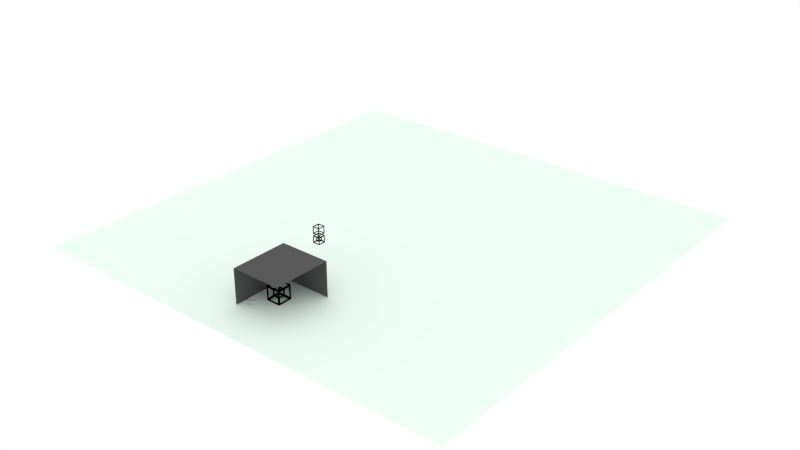 # Source: menu.blend  (saved by Blender 2.75.0; exported with 4.5.12 LTS)
import bpy
from mathutils import Matrix  # noqa: F401  (used for matrix-valued properties, if any)

bpy.ops.wm.read_factory_settings(use_empty=True)
scene = bpy.context.scene
scene.name = 'Scene'

# ---- collections
col_collection_1 = bpy.data.collections.new('Collection 1'); scene.collection.children.link(col_collection_1)
col_collection_3 = bpy.data.collections.new('Collection 3'); scene.collection.children.link(col_collection_3)

# ---- materials (node trees are filled in below, after node groups)
mat_object = bpy.data.materials.new('Object')
mat_object.alpha_threshold = 0.0
mat_object.use_transparent_shadow = False
mat_object.diffuse_color = (0.0, 0.0, 0.0, 1.0)
mat_object.roughness = 0.5
mat_object.line_color = (0.0, 0.0, 0.0, 1.0)
mat_mirror = bpy.data.materials.new('Mirror')
mat_mirror.alpha_threshold = 0.0
mat_mirror.use_transparent_shadow = False
mat_mirror.diffuse_color = (0.8657, 1.0, 0.9366, 1.0)
mat_mirror.roughness = 0.5
mat_mirror.line_color = (0.0, 0.0, 0.0, 1.0)
mat_material = bpy.data.materials.new('Material')
mat_material.alpha_threshold = 0.0
mat_material.use_transparent_shadow = False
mat_material.diffuse_color = (0.1025, 0.1025, 0.1025, 1.0)
mat_material.roughness = 0.5

# ---- material node trees

# ---- world
world_world = bpy.data.worlds.new('World'); scene.world = world_world
world_world.color = (1.0, 1.0, 1.0)
world_world.use_sun_shadow = False
world_world.sun_shadow_jitter_overblur = 0.0
world_world.cycles.sampling_method = 'MANUAL'
world_world.cycles.sample_map_resolution = 256

# ---- meshes
me_cube_015 = bpy.data.meshes.new('Cube.015')
me_cube_015.from_pydata([(4.0, 3.859, -3.859), (3.859, 3.859, -4.0), (3.859, 4.0, -3.859), (4.0, -3.859, -3.859), (3.859, -4.0, -3.859), (3.859, -3.859, -4.0), (-3.859, -4.0, -3.859), (-4.0, -3.859, -3.859), (-3.859, -3.859, -4.0), (-3.859, 4.0, -3.859), (-3.859, 3.859, -4.0), (-4.0, 3.859, -3.859), (3.859, 4.0, 3.859), (3.859, 3.859, 4.0), (4.0, 3.859, 3.859), (3.859, -4.0, 3.859), (4.0, -3.859, 3.859), (3.859, -3.859, 4.0), (-4.0, -3.859, 3.859), (-3.859, -4.0, 3.859), (-3.859, -3.859, 4.0), (-4.0, 3.859, 3.859), (-3.859, 3.859, 4.0), (-3.859, 4.0, 3.859), (4.0, 3.433, -3.859), (4.0, 3.233, -3.859), (3.859, 3.233, -4.0), (3.859, 3.433, -4.0), (3.859, -3.433, -4.0), (3.859, -3.233, -4.0), (4.0, -3.233, -3.859), (4.0, -3.433, -3.859), (-3.859, -3.433, -4.0), (-4.0, -3.433, -3.859), (-4.0, -3.233, -3.859), (-3.859, -3.233, -4.0), (-3.859, 3.433, -4.0), (-3.859, 3.233, -4.0), (-4.0, 3.233, -3.859), (-4.0, 3.433, -3.859), (4.0, 3.433, 3.859), (3.859, 3.433, 4.0), (3.859, 3.233, 4.0), (4.0, 3.233, 3.859), (4.0, -3.433, 3.859), (4.0, -3.233, 3.859), (3.859, -3.233, 4.0), (3.859, -3.433, 4.0), (-4.0, -3.433, 3.859), (-3.859, -3.433, 4.0), (-3.859, -3.233, 4.0), (-4.0, -3.233, 3.859), (-3.859, 3.433, 4.0), (-4.0, 3.433, 3.859), (-4.0, 3.233, 3.859), (-3.859, 3.233, 4.0), (3.433, 4.0, -3.859), (3.433, 3.859, -4.0), (3.233, 3.859, -4.0), (3.233, 4.0, -3.859), (-3.433, 4.0, -3.859), (-3.233, 4.0, -3.859), (-3.233, 3.859, -4.0), (-3.433, 3.859, -4.0), (3.433, -3.859, -4.0), (3.433, -4.0, -3.859), (3.233, -4.0, -3.859), (3.233, -3.859, -4.0), (-3.433, -3.859, -4.0), (-3.233, -3.859, -4.0), (-3.233, -4.0, -3.859), (-3.433, -4.0, -3.859), (3.433, 4.0, 3.859), (3.233, 4.0, 3.859), (3.233, 3.859, 4.0), (3.433, 3.859, 4.0), (-3.433, 4.0, 3.859), (-3.433, 3.859, 4.0), (-3.233, 3.859, 4.0), (-3.233, 4.0, 3.859), (3.433, -4.0, 3.859), (3.433, -3.859, 4.0), (3.233, -3.859, 4.0), (3.233, -4.0, 3.859), (-3.433, -3.859, 4.0), (-3.433, -4.0, 3.859), (-3.233, -4.0, 3.859), (-3.233, -3.859, 4.0), (3.475, 3.233, -4.0), (3.333, 2.992, -3.859), (3.192, 3.05, -3.717), (3.05, 3.192, -3.717), (2.992, 3.333, -3.859), (3.233, 3.475, -4.0), (3.433, 3.433, -4.0), (-3.433, 3.433, -4.0), (-3.233, 3.475, -4.0), (-2.992, 3.333, -3.859), (-3.05, 3.192, -3.717), (-3.192, 3.05, -3.717), (-3.333, 2.992, -3.859), (-3.475, 3.233, -4.0), (-3.433, -3.433, -4.0), (-3.475, -3.233, -4.0), (-3.333, -2.992, -3.859), (-3.192, -3.05, -3.717), (-3.05, -3.192, -3.717), (-2.992, -3.333, -3.859), (-3.233, -3.475, -4.0), (4.0, 3.859, -3.433), (3.859, 4.0, -3.433), (3.859, 4.0, -3.233), (4.0, 3.859, -3.233), (4.0, 3.859, 3.433), (4.0, 3.859, 3.233), (3.859, 4.0, 3.233), (3.859, 4.0, 3.433), (4.0, -3.859, -3.433), (4.0, -3.859, -3.233), (3.859, -4.0, -3.233), (3.859, -4.0, -3.433), (4.0, -3.859, 3.433), (3.859, -4.0, 3.433), (3.859, -4.0, 3.233), (4.0, -3.859, 3.233), (-3.859, -4.0, -3.433), (-3.859, -4.0, -3.233), (-4.0, -3.859, -3.233), (-4.0, -3.859, -3.433), (-4.0, -3.859, 3.433), (-4.0, -3.859, 3.233), (-3.859, -4.0, 3.233), (-3.859, -4.0, 3.433), (-4.0, 3.859, -3.433), (-4.0, 3.859, -3.233), (-3.859, 4.0, -3.233), (-3.859, 4.0, -3.433), (-3.859, 4.0, 3.433), (-3.859, 4.0, 3.233), (-4.0, 3.859, 3.233), (-4.0, 3.859, 3.433), (-4.0, -3.433, -3.433), (-4.0, -3.475, -3.233), (-3.859, -3.333, -2.992), (-3.717, -3.192, -3.05), (-3.717, -3.05, -3.192), (-3.859, -2.992, -3.333), (-4.0, -3.233, -3.475), (-4.0, 3.233, 3.475), (-4.0, 3.433, 3.433), (-4.0, 3.475, 3.233), (-3.859, 3.333, 2.992), (-3.717, 3.192, 3.05), (-3.717, 3.05, 3.192), (-3.859, 2.992, 3.333), (-4.0, 3.433, -3.433), (-4.0, 3.233, -3.475), (-3.859, 2.992, -3.333), (-3.717, 3.05, -3.192), (-3.717, 3.192, -3.05), (-3.859, 3.333, -2.992), (-4.0, 3.475, -3.233), (-3.233, 4.0, -3.475), (-3.433, 4.0, -3.433), (-3.475, 4.0, -3.233), (-3.333, 3.859, -2.992), (-3.192, 3.717, -3.05), (-3.05, 3.717, -3.192), (-2.992, 3.859, -3.333), (-3.233, -4.0, 3.475), (-3.433, -4.0, 3.433), (-3.475, -4.0, 3.233), (-3.333, -3.859, 2.992), (-3.192, -3.717, 3.05), (-3.05, -3.717, 3.192), (-2.992, -3.859, 3.333), (-3.233, -4.0, -3.475), (-2.992, -3.859, -3.333), (-3.05, -3.717, -3.192), (-3.192, -3.717, -3.05), (-3.333, -3.859, -2.992), (-3.475, -4.0, -3.233), (-3.433, -4.0, -3.433), (-1.475, -2.0, -1.225), (-1.551, -2.077, -1.41), (-1.41, -2.077, -1.551), (-1.225, -2.0, -1.475), (-1.192, -1.859, -1.333), (-1.333, -1.859, -1.192), (-1.859, -2.0, -1.225), (-2.0, -1.859, -1.225), (-2.077, -1.935, -1.41), (-1.935, -2.077, -1.41), (-3.333, -3.192, -2.667), (-3.475, -3.333, -2.608), (-3.333, -3.475, -2.608), (-3.192, -3.333, -2.667), (-1.225, -1.859, -2.0), (-1.225, -2.0, -1.859), (-1.41, -2.077, -1.935), (-1.41, -1.935, -2.077), (-2.667, -3.192, -3.333), (-2.667, -3.333, -3.192), (-2.608, -3.475, -3.333), (-2.608, -3.333, -3.475), (-1.859, -1.333, -1.192), (-1.859, -1.192, -1.333), (-2.0, -1.225, -1.475), (-2.077, -1.41, -1.551), (-2.077, -1.551, -1.41), (-2.0, -1.475, -1.225), (-1.41, -1.551, -2.077), (-1.551, -1.41, -2.077), (-1.475, -1.225, -2.0), (-1.333, -1.192, -1.859), (-1.192, -1.333, -1.859), (-1.225, -1.475, -2.0), (1.41, -2.077, -1.935), (1.225, -2.0, -1.859), (1.225, -1.859, -2.0), (1.41, -1.935, -2.077), (1.41, -2.077, -1.551), (1.551, -2.077, -1.41), (1.475, -2.0, -1.225), (1.333, -1.859, -1.192), (1.192, -1.859, -1.333), (1.225, -2.0, -1.475), (-1.192, -1.475, -1.333), (-1.192, -1.333, -1.475), (-1.333, -1.192, -1.475), (-1.475, -1.192, -1.333), (-1.475, -1.333, -1.192), (-1.333, -1.475, -1.192), (-1.333, -1.475, 1.192), (-1.475, -1.333, 1.192), (-1.475, -1.192, 1.333), (-1.333, -1.192, 1.475), (-1.192, -1.333, 1.475), (-1.192, -1.475, 1.333), (-1.551, -2.077, 1.41), (-1.475, -2.0, 1.225), (-1.333, -1.859, 1.192), (-1.192, -1.859, 1.333), (-1.225, -2.0, 1.475), (-1.41, -2.077, 1.551), (-2.0, -1.475, 1.225), (-2.077, -1.551, 1.41), (-2.077, -1.41, 1.551), (-2.0, -1.225, 1.475), (-1.859, -1.192, 1.333), (-1.859, -1.333, 1.192), (-2.077, -1.41, -1.935), (-2.0, -1.225, -1.859), (-1.859, -1.225, -2.0), (-1.935, -1.41, -2.077), (-3.333, -2.608, -3.475), (-3.475, -2.608, -3.333), (-3.333, -2.667, -3.192), (-3.192, -2.667, -3.333), (1.41, -1.551, -2.077), (1.225, -1.475, -2.0), (1.192, -1.333, -1.859), (1.333, -1.192, -1.859), (1.475, -1.225, -2.0), (1.551, -1.41, -2.077), (2.667, -3.192, -3.333), (2.608, -3.333, -3.475), (2.608, -3.475, -3.333), (2.667, -3.333, -3.192), (2.992, -3.859, -3.333), (3.233, -4.0, -3.475), (3.433, -4.0, -3.433), (3.475, -4.0, -3.233), (3.333, -3.859, -2.992), (3.192, -3.717, -3.05), (3.05, -3.717, -3.192), (1.333, -1.475, -1.192), (1.475, -1.333, -1.192), (1.475, -1.192, -1.333), (1.333, -1.192, -1.475), (1.192, -1.333, -1.475), (1.192, -1.475, -1.333), (1.192, -1.333, 1.475), (1.333, -1.192, 1.475), (1.475, -1.192, 1.333), (1.475, -1.333, 1.192), (1.333, -1.475, 1.192), (1.192, -1.475, 1.333), (1.192, -1.859, 1.333), (1.333, -1.859, 1.192), (1.475, -2.0, 1.225), (1.551, -2.077, 1.41), (1.41, -2.077, 1.551), (1.225, -2.0, 1.475), (-1.859, -2.0, 1.225), (-1.935, -2.077, 1.41), (-2.077, -1.935, 1.41), (-2.0, -1.859, 1.225), (-1.859, 1.192, -1.333), (-1.859, 1.333, -1.192), (-2.0, 1.475, -1.225), (-2.077, 1.551, -1.41), (-2.077, 1.41, -1.551), (-2.0, 1.225, -1.475), (-2.077, 1.41, -1.935), (-1.935, 1.41, -2.077), (-1.859, 1.225, -2.0), (-2.0, 1.225, -1.859), (-1.333, 1.192, -1.859), (-1.475, 1.225, -2.0), (-1.551, 1.41, -2.077), (-1.41, 1.551, -2.077), (-1.225, 1.475, -2.0), (-1.192, 1.333, -1.859), (3.192, -3.05, -3.717), (3.333, -2.992, -3.859), (3.475, -3.233, -4.0), (3.433, -3.433, -4.0), (3.233, -3.475, -4.0), (2.992, -3.333, -3.859), (3.05, -3.192, -3.717), (1.859, -2.0, -1.225), (1.935, -2.077, -1.41), (2.077, -1.935, -1.41), (2.0, -1.859, -1.225), (3.333, -3.192, -2.667), (3.192, -3.333, -2.667), (3.333, -3.475, -2.608), (3.475, -3.333, -2.608), (-1.333, 1.192, -1.475), (-1.192, 1.333, -1.475), (-1.192, 1.475, -1.333), (-1.333, 1.475, -1.192), (-1.475, 1.333, -1.192), (-1.475, 1.192, -1.333), (-1.859, 1.333, 1.192), (-1.859, 1.192, 1.333), (-2.0, 1.225, 1.475), (-2.077, 1.41, 1.551), (-2.077, 1.551, 1.41), (-2.0, 1.475, 1.225), (-1.475, 1.333, 1.192), (-1.333, 1.475, 1.192), (-1.192, 1.475, 1.333), (-1.192, 1.333, 1.475), (-1.333, 1.192, 1.475), (-1.475, 1.192, 1.333), (1.41, -2.077, 1.935), (1.41, -1.935, 2.077), (1.225, -1.859, 2.0), (1.225, -2.0, 1.859), (-1.225, -2.0, 1.859), (-1.225, -1.859, 2.0), (-1.41, -1.935, 2.077), (-1.41, -2.077, 1.935), (-1.225, -1.475, 2.0), (-1.192, -1.333, 1.859), (-1.333, -1.192, 1.859), (-1.475, -1.225, 2.0), (-1.551, -1.41, 2.077), (-1.41, -1.551, 2.077), (1.225, -1.475, 2.0), (1.41, -1.551, 2.077), (1.551, -1.41, 2.077), (1.475, -1.225, 2.0), (1.333, -1.192, 1.859), (1.192, -1.333, 1.859), (-3.192, -3.333, 2.667), (-3.333, -3.475, 2.608), (-3.475, -3.333, 2.608), (-3.333, -3.192, 2.667), (-2.608, -3.475, 3.333), (-2.667, -3.333, 3.192), (-2.667, -3.192, 3.333), (-2.608, -3.333, 3.475), (-3.192, 2.667, -3.333), (-3.333, 2.667, -3.192), (-3.475, 2.608, -3.333), (-3.333, 2.608, -3.475), (1.475, 1.225, -2.0), (1.333, 1.192, -1.859), (1.192, 1.333, -1.859), (1.225, 1.475, -2.0), (1.41, 1.551, -2.077), (1.551, 1.41, -2.077), (1.475, 1.192, -1.333), (1.475, 1.333, -1.192), (1.333, 1.475, -1.192), (1.192, 1.475, -1.333), (1.192, 1.333, -1.475), (1.333, 1.192, -1.475), (1.859, -1.225, -2.0), (2.0, -1.225, -1.859), (2.077, -1.41, -1.935), (1.935, -1.41, -2.077), (3.192, -2.667, -3.333), (3.333, -2.667, -3.192), (3.475, -2.608, -3.333), (3.333, -2.608, -3.475), (2.077, -1.551, -1.41), (2.077, -1.41, -1.551), (2.0, -1.225, -1.475), (1.859, -1.192, -1.333), (1.859, -1.333, -1.192), (2.0, -1.475, -1.225), (2.0, -1.859, 1.225), (2.077, -1.935, 1.41), (1.935, -2.077, 1.41), (1.859, -2.0, 1.225), (1.859, -1.192, 1.333), (2.0, -1.225, 1.475), (2.077, -1.41, 1.551), (2.077, -1.551, 1.41), (2.0, -1.475, 1.225), (1.859, -1.333, 1.192), (-1.859, -1.225, 2.0), (-2.0, -1.225, 1.859), (-2.077, -1.41, 1.935), (-1.935, -1.41, 2.077), (-1.859, 1.225, 2.0), (-1.935, 1.41, 2.077), (-2.077, 1.41, 1.935), (-2.0, 1.225, 1.859), (-1.475, 1.225, 2.0), (-1.333, 1.192, 1.859), (-1.192, 1.333, 1.859), (-1.225, 1.475, 2.0), (-1.41, 1.551, 2.077), (-1.551, 1.41, 2.077), (2.992, -3.859, 3.333), (3.05, -3.717, 3.192), (3.192, -3.717, 3.05), (3.333, -3.859, 2.992), (3.475, -4.0, 3.233), (3.433, -4.0, 3.433), (3.233, -4.0, 3.475), (2.667, -3.192, 3.333), (2.667, -3.333, 3.192), (2.608, -3.475, 3.333), (2.608, -3.333, 3.475), (1.192, 1.333, 1.859), (1.333, 1.192, 1.859), (1.475, 1.225, 2.0), (1.551, 1.41, 2.077), (1.41, 1.551, 2.077), (1.225, 1.475, 2.0), (1.192, 1.333, 1.475), (1.192, 1.475, 1.333), (1.333, 1.475, 1.192), (1.475, 1.333, 1.192), (1.475, 1.192, 1.333), (1.333, 1.192, 1.475), (-3.717, -3.192, 3.05), (-3.859, -3.333, 2.992), (-4.0, -3.475, 3.233), (-4.0, -3.433, 3.433), (-4.0, -3.233, 3.475), (-3.859, -2.992, 3.333), (-3.717, -3.05, 3.192), (-3.433, -3.433, 4.0), (-3.233, -3.475, 4.0), (-2.992, -3.333, 3.859), (-3.05, -3.192, 3.717), (-3.192, -3.05, 3.717), (-3.333, -2.992, 3.859), (-3.475, -3.233, 4.0), (-2.077, 1.935, -1.41), (-2.0, 1.859, -1.225), (-1.859, 2.0, -1.225), (-1.935, 2.077, -1.41), (-3.333, 3.475, -2.608), (-3.475, 3.333, -2.608), (-3.333, 3.192, -2.667), (-3.192, 3.333, -2.667), (-1.41, 1.935, -2.077), (-1.41, 2.077, -1.935), (-1.225, 2.0, -1.859), (-1.225, 1.859, -2.0), (-2.608, 3.333, -3.475), (-2.608, 3.475, -3.333), (-2.667, 3.333, -3.192), (-2.667, 3.192, -3.333), (2.0, 1.225, -1.859), (1.859, 1.225, -2.0), (1.935, 1.41, -2.077), (2.077, 1.41, -1.935), (1.859, 1.333, -1.192), (1.859, 1.192, -1.333), (2.0, 1.225, -1.475), (2.077, 1.41, -1.551), (2.077, 1.551, -1.41), (2.0, 1.475, -1.225), (3.717, -3.05, -3.192), (3.717, -3.192, -3.05), (3.859, -3.333, -2.992), (4.0, -3.475, -3.233), (4.0, -3.433, -3.433), (4.0, -3.233, -3.475), (3.859, -2.992, -3.333), (3.333, -3.192, 2.667), (3.475, -3.333, 2.608), (3.333, -3.475, 2.608), (3.192, -3.333, 2.667), (2.0, 1.225, 1.475), (1.859, 1.192, 1.333), (1.859, 1.333, 1.192), (2.0, 1.475, 1.225), (2.077, 1.551, 1.41), (2.077, 1.41, 1.551), (-2.077, 1.935, 1.41), (-1.935, 2.077, 1.41), (-1.859, 2.0, 1.225), (-2.0, 1.859, 1.225), (-1.192, 1.859, 1.333), (-1.333, 1.859, 1.192), (-1.475, 2.0, 1.225), (-1.551, 2.077, 1.41), (-1.41, 2.077, 1.551), (-1.225, 2.0, 1.475), (-1.192, 1.859, -1.333), (-1.225, 2.0, -1.475), (-1.41, 2.077, -1.551), (-1.551, 2.077, -1.41), (-1.475, 2.0, -1.225), (-1.333, 1.859, -1.192), (-3.475, 2.608, 3.333), (-3.333, 2.667, 3.192), (-3.192, 2.667, 3.333), (-3.333, 2.608, 3.475), (3.192, -3.05, 3.717), (3.05, -3.192, 3.717), (2.992, -3.333, 3.859), (3.233, -3.475, 4.0), (3.433, -3.433, 4.0), (3.475, -3.233, 4.0), (3.333, -2.992, 3.859), (1.935, 1.41, 2.077), (1.859, 1.225, 2.0), (2.0, 1.225, 1.859), (2.077, 1.41, 1.935), (1.935, -1.41, 2.077), (2.077, -1.41, 1.935), (2.0, -1.225, 1.859), (1.859, -1.225, 2.0), (-3.333, -2.608, 3.475), (-3.192, -2.667, 3.333), (-3.333, -2.667, 3.192), (-3.475, -2.608, 3.333), (1.225, 2.0, -1.859), (1.41, 2.077, -1.935), (1.41, 1.935, -2.077), (1.225, 1.859, -2.0), (1.225, 2.0, -1.475), (1.192, 1.859, -1.333), (1.333, 1.859, -1.192), (1.475, 2.0, -1.225), (1.551, 2.077, -1.41), (1.41, 2.077, -1.551), (3.333, 2.608, -3.475), (3.475, 2.608, -3.333), (3.333, 2.667, -3.192), (3.192, 2.667, -3.333), (3.717, -3.192, 3.05), (3.717, -3.05, 3.192), (3.859, -2.992, 3.333), (4.0, -3.233, 3.475), (4.0, -3.433, 3.433), (4.0, -3.475, 3.233), (3.859, -3.333, 2.992), (-3.475, 3.333, 2.608), (-3.333, 3.475, 2.608), (-3.192, 3.333, 2.667), (-3.333, 3.192, 2.667), (1.475, 2.0, 1.225), (1.333, 1.859, 1.192), (1.192, 1.859, 1.333), (1.225, 2.0, 1.475), (1.41, 2.077, 1.551), (1.551, 2.077, 1.41), (-3.433, 3.433, 4.0), (-3.475, 3.233, 4.0), (-3.333, 2.992, 3.859), (-3.192, 3.05, 3.717), (-3.05, 3.192, 3.717), (-2.992, 3.333, 3.859), (-3.233, 3.475, 4.0), (1.41, 2.077, 1.935), (1.225, 2.0, 1.859), (1.225, 1.859, 2.0), (1.41, 1.935, 2.077), (-1.41, 2.077, 1.935), (-1.41, 1.935, 2.077), (-1.225, 1.859, 2.0), (-1.225, 2.0, 1.859), (3.192, 2.667, 3.333), (3.333, 2.667, 3.192), (3.475, 2.608, 3.333), (3.333, 2.608, 3.475), (3.05, 3.192, 3.717), (3.192, 3.05, 3.717), (3.333, 2.992, 3.859), (3.475, 3.233, 4.0), (3.433, 3.433, 4.0), (3.233, 3.475, 4.0), (2.992, 3.333, 3.859), (2.608, 3.475, -3.333), (2.608, 3.333, -3.475), (2.667, 3.192, -3.333), (2.667, 3.333, -3.192), (3.717, 3.192, -3.05), (3.717, 3.05, -3.192), (3.859, 2.992, -3.333), (4.0, 3.233, -3.475), (4.0, 3.433, -3.433), (4.0, 3.475, -3.233), (3.859, 3.333, -2.992), (1.859, 2.0, -1.225), (2.0, 1.859, -1.225), (2.077, 1.935, -1.41), (1.935, 2.077, -1.41), (1.859, 2.0, 1.225), (1.935, 2.077, 1.41), (2.077, 1.935, 1.41), (2.0, 1.859, 1.225), (3.333, -2.608, 3.475), (3.475, -2.608, 3.333), (3.333, -2.667, 3.192), (3.192, -2.667, 3.333), (3.717, 3.192, 3.05), (3.859, 3.333, 2.992), (4.0, 3.475, 3.233), (4.0, 3.433, 3.433), (4.0, 3.233, 3.475), (3.859, 2.992, 3.333), (3.717, 3.05, 3.192), (-3.05, 3.717, 3.192), (-3.192, 3.717, 3.05), (-3.333, 3.859, 2.992), (-3.475, 4.0, 3.233), (-3.433, 4.0, 3.433), (-3.233, 4.0, 3.475), (-2.992, 3.859, 3.333), (-2.608, 3.475, 3.333), (-2.608, 3.333, 3.475), (-2.667, 3.192, 3.333), (-2.667, 3.333, 3.192), (3.433, 4.0, -3.433), (3.233, 4.0, -3.475), (2.992, 3.859, -3.333), (3.05, 3.717, -3.192), (3.192, 3.717, -3.05), (3.333, 3.859, -2.992), (3.475, 4.0, -3.233), (2.608, 3.475, 3.333), (2.667, 3.333, 3.192), (2.667, 3.192, 3.333), (2.608, 3.333, 3.475), (3.05, 3.717, 3.192), (2.992, 3.859, 3.333), (3.233, 4.0, 3.475), (3.433, 4.0, 3.433), (3.475, 4.0, 3.233), (3.333, 3.859, 2.992), (3.192, 3.717, 3.05), (3.475, 3.333, -2.608), (3.333, 3.475, -2.608), (3.192, 3.333, -2.667), (3.333, 3.192, -2.667), (3.192, 3.333, 2.667), (3.333, 3.475, 2.608), (3.475, 3.333, 2.608), (3.333, 3.192, 2.667)], [], [(7, 128, 141, 33), (459, 49, 20, 84), (76, 639, 137, 23), (12, 116, 660, 72), (39, 155, 133, 11), (34, 147, 156, 38), (110, 2, 56, 646), (318, 67, 69, 108), (632, 43, 45, 565), (63, 95, 36, 10), (163, 60, 9, 136), (453, 369, 194, 143), (102, 68, 8, 32), (638, 164, 135, 138), (188, 232, 233, 241), (205, 250, 234, 231), (218, 226, 186, 198), (298, 206, 230, 334), (308, 329, 229, 214), (215, 228, 280, 261), (220, 259, 320, 265), (222, 274, 326, 322), (252, 207, 303, 307), (242, 238, 287, 288), (293, 350, 351, 243), (309, 213, 253, 306), (483, 391, 263, 379), (224, 289, 286, 276), (487, 385, 278, 402), (300, 340, 512, 467), (296, 370, 452, 246), (356, 366, 282, 237), (353, 360, 462, 373), (504, 409, 284, 450), (325, 493, 399, 323), (264, 394, 395, 314), (441, 451, 283, 365), (328, 500, 568, 494), (407, 502, 431, 291), (551, 382, 312, 477), (513, 575, 447, 343), (359, 418, 545, 463), (362, 348, 436, 530), (439, 374, 461, 531), (313, 381, 389, 330), (514, 342, 332, 524), (400, 492, 396, 393), (574, 554, 387, 448), (411, 541, 626, 563), (552, 548, 476, 520), (425, 344, 446, 440), (427, 591, 644, 583), (211, 200, 201, 106), (97, 92, 606, 478), (489, 485, 560, 610), (383, 550, 607, 91), (482, 488, 401, 392), (490, 609, 667, 618), (112, 114, 630, 614), (590, 517, 635, 645), (157, 146, 256, 377), (338, 421, 526, 153), (479, 605, 648, 168), (556, 619, 666, 650), (642, 641, 658, 653), (519, 331, 388, 553), (403, 277, 285, 414), (244, 354, 372, 174), (505, 449, 386, 486), (549, 557, 649, 608), (664, 615, 629, 670), (515, 523, 468, 511), (269, 267, 203, 177), (301, 466, 472, 159), (335, 299, 333, 341), (662, 651, 665, 669), (577, 586, 654, 657), (251, 257, 145, 208), (480, 167, 521, 475), (406, 412, 562, 499), (321, 408, 290, 223), (336, 346, 235, 249), (184, 192, 196, 179), (404, 413, 405, 324), (129, 18, 48, 455), (47, 533, 81, 17), (149, 53, 21, 140), (580, 55, 50, 465), (13, 75, 602, 41), (42, 601, 534, 46), (26, 29, 316, 88), (647, 59, 61, 162), (25, 612, 497, 30), (456, 51, 54, 148), (566, 44, 16, 121), (73, 659, 640, 79), (0, 109, 613, 24), (58, 93, 96, 62), (170, 85, 19, 132), (532, 460, 87, 82), (122, 15, 80, 434), (558, 89, 315, 398), (4, 120, 271, 65), (66, 270, 176, 70), (74, 78, 585, 603), (71, 182, 125, 6), (495, 567, 124, 118), (435, 83, 86, 169), (113, 14, 40, 631), (119, 123, 433, 272), (101, 103, 35, 37), (31, 496, 117, 3), (115, 111, 652, 661), (181, 171, 131, 126), (77, 22, 52, 579), (161, 150, 139, 134), (28, 5, 64, 317), (127, 130, 454, 142), (199, 185, 178, 202), (187, 225, 281, 227), (190, 297, 245, 210), (254, 212, 105, 258), (183, 240, 294, 189), (260, 219, 197, 216), (204, 266, 319, 107), (424, 357, 236, 345), (217, 268, 275, 221), (248, 416, 422, 337), (438, 429, 175, 371), (295, 239, 173, 367), (570, 470, 165, 637), (474, 311, 98, 481), (327, 273, 432, 501), (423, 419, 415, 358), (304, 302, 158, 376), (100, 378, 255, 104), (509, 339, 152, 572), (361, 355, 352, 349), (540, 363, 529, 627), (310, 305, 375, 99), (503, 538, 542, 410), (525, 547, 457, 154), (588, 592, 426, 445), (537, 442, 364, 543), (589, 444, 598, 655), (484, 384, 90, 561), (420, 428, 582, 527), (443, 536, 594, 599), (544, 528, 581, 464), (620, 616, 555, 573), (621, 578, 663, 668), (625, 596, 633, 564), (656, 604, 584, 643), (539, 508, 634, 595), (516, 510, 571, 636), (600, 597, 624, 535), (587, 576, 518, 593), (507, 622, 671, 628), (617, 623, 506, 491), (247, 458, 546, 417), (380, 262, 279, 390), (292, 430, 437, 347), (473, 469, 522, 166), (172, 180, 195, 368), (193, 191, 209, 144), (160, 471, 569, 151), (397, 498, 611, 559), (0, 1, 2), (3, 4, 5), (6, 7, 8), (9, 10, 11), (12, 13, 14), (15, 16, 17), (18, 19, 20), (21, 22, 23), (24, 25, 26, 27), (28, 29, 30, 31), (32, 33, 34, 35), (36, 37, 38, 39), (40, 41, 42, 43), (44, 45, 46, 47), (48, 49, 50, 51), (52, 53, 54, 55), (56, 57, 58, 59), (60, 61, 62, 63), (64, 65, 66, 67), (68, 69, 70, 71), (72, 73, 74, 75), (76, 77, 78, 79), (80, 81, 82, 83), (84, 85, 86, 87), (88, 89, 90, 91, 92, 93, 94), (95, 96, 97, 98, 99, 100, 101), (102, 103, 104, 105, 106, 107, 108), (109, 110, 111, 112), (113, 114, 115, 116), (117, 118, 119, 120), (121, 122, 123, 124), (125, 126, 127, 128), (129, 130, 131, 132), (133, 134, 135, 136), (137, 138, 139, 140), (141, 142, 143, 144, 145, 146, 147), (148, 149, 150, 151, 152, 153, 154), (155, 156, 157, 158, 159, 160, 161), (162, 163, 164, 165, 166, 167, 168), (169, 170, 171, 172, 173, 174, 175), (176, 177, 178, 179, 180, 181, 182), (183, 184, 185, 186, 187, 188), (189, 190, 191, 192), (193, 194, 195, 196), (197, 198, 199, 200), (201, 202, 203, 204), (205, 206, 207, 208, 209, 210), (211, 212, 213, 214, 215, 216), (217, 218, 219, 220), (221, 222, 223, 224, 225, 226), (227, 228, 229, 230, 231, 232), (233, 234, 235, 236, 237, 238), (239, 240, 241, 242, 243, 244), (245, 246, 247, 248, 249, 250), (251, 252, 253, 254), (255, 256, 257, 258), (259, 260, 261, 262, 263, 264), (265, 266, 267, 268), (269, 270, 271, 272, 273, 274, 275), (276, 277, 278, 279, 280, 281), (282, 283, 284, 285, 286, 287), (288, 289, 290, 291, 292, 293), (294, 295, 296, 297), (298, 299, 300, 301, 302, 303), (304, 305, 306, 307), (308, 309, 310, 311, 312, 313), (314, 315, 316, 317, 318, 319, 320), (321, 322, 323, 324), (325, 326, 327, 328), (329, 330, 331, 332, 333, 334), (335, 336, 337, 338, 339, 340), (341, 342, 343, 344, 345, 346), (347, 348, 349, 350), (351, 352, 353, 354), (355, 356, 357, 358, 359, 360), (361, 362, 363, 364, 365, 366), (367, 368, 369, 370), (371, 372, 373, 374), (375, 376, 377, 378), (379, 380, 381, 382, 383, 384), (385, 386, 387, 388, 389, 390), (391, 392, 393, 394), (395, 396, 397, 398), (399, 400, 401, 402, 403, 404), (405, 406, 407, 408), (409, 410, 411, 412, 413, 414), (415, 416, 417, 418), (419, 420, 421, 422), (423, 424, 425, 426, 427, 428), (429, 430, 431, 432, 433, 434, 435), (436, 437, 438, 439), (440, 441, 442, 443, 444, 445), (446, 447, 448, 449, 450, 451), (452, 453, 454, 455, 456, 457, 458), (459, 460, 461, 462, 463, 464, 465), (466, 467, 468, 469), (470, 471, 472, 473), (474, 475, 476, 477), (478, 479, 480, 481), (482, 483, 484, 485), (486, 487, 488, 489, 490, 491), (492, 493, 494, 495, 496, 497, 498), (499, 500, 501, 502), (503, 504, 505, 506, 507, 508), (509, 510, 511, 512), (513, 514, 515, 516, 517, 518), (519, 520, 521, 522, 523, 524), (525, 526, 527, 528), (529, 530, 531, 532, 533, 534, 535), (536, 537, 538, 539), (540, 541, 542, 543), (544, 545, 546, 547), (548, 549, 550, 551), (552, 553, 554, 555, 556, 557), (558, 559, 560, 561), (562, 563, 564, 565, 566, 567, 568), (569, 570, 571, 572), (573, 574, 575, 576, 577, 578), (579, 580, 581, 582, 583, 584, 585), (586, 587, 588, 589), (590, 591, 592, 593), (594, 595, 596, 597), (598, 599, 600, 601, 602, 603, 604), (605, 606, 607, 608), (609, 610, 611, 612, 613, 614, 615), (616, 617, 618, 619), (620, 621, 622, 623), (624, 625, 626, 627), (628, 629, 630, 631, 632, 633, 634), (635, 636, 637, 638, 639, 640, 641), (642, 643, 644, 645), (646, 647, 648, 649, 650, 651, 652), (653, 654, 655, 656), (657, 658, 659, 660, 661, 662, 663), (664, 665, 666, 667), (668, 669, 670, 671), (31, 3, 5, 28), (63, 10, 9, 60), (116, 12, 14, 113), (71, 6, 8, 68), (121, 16, 15, 122), (39, 11, 10, 36), (132, 19, 18, 129), (140, 21, 23, 137), (47, 17, 16, 44), (76, 23, 22, 77), (84, 20, 19, 85), (52, 22, 21, 53), (0, 24, 27, 1), (25, 30, 29, 26), (7, 33, 32, 8), (34, 38, 37, 35), (13, 41, 40, 14), (42, 46, 45, 43), (20, 49, 48, 18), (50, 55, 54, 51), (147, 34, 33, 141), (155, 39, 38, 156), (101, 37, 36, 95), (102, 32, 35, 103), (1, 57, 56, 2), (58, 62, 61, 59), (4, 65, 64, 5), (66, 70, 69, 67), (12, 72, 75, 13), (73, 79, 78, 74), (17, 81, 80, 15), (82, 87, 86, 83), (26, 88, 94, 27), (92, 97, 96, 93), (103, 101, 100, 104), (93, 58, 57, 94), (95, 63, 62, 96), (182, 71, 70, 176), (68, 102, 108, 69), (2, 110, 109, 0), (111, 115, 114, 112), (3, 117, 120, 4), (118, 124, 123, 119), (6, 125, 128, 7), (126, 131, 130, 127), (11, 133, 136, 9), (134, 139, 138, 135), (53, 149, 148, 54), (150, 161, 160, 151), (60, 163, 162, 61), (85, 170, 169, 86), (171, 181, 180, 172), (146, 157, 156, 147), (127, 142, 141, 128), (163, 136, 135, 164), (161, 134, 133, 155), (149, 140, 139, 150), (181, 126, 125, 182), (170, 132, 131, 171), (183, 189, 192, 184), (196, 192, 191, 193), (216, 197, 200, 211), (199, 202, 201, 200), (217, 221, 226, 218), (225, 187, 186, 226), (185, 199, 198, 186), (197, 219, 218, 198), (187, 227, 232, 188), (231, 234, 233, 232), (239, 295, 294, 240), (250, 205, 210, 245), (209, 191, 190, 210), (207, 252, 251, 208), (259, 220, 219, 260), (215, 261, 260, 216), (220, 265, 268, 217), (224, 276, 281, 225), (280, 228, 227, 281), (249, 235, 234, 250), (230, 206, 205, 231), (237, 282, 287, 238), (286, 289, 288, 287), (206, 298, 303, 207), (302, 304, 307, 303), (306, 253, 252, 307), (308, 214, 213, 309), (212, 254, 253, 213), (305, 310, 309, 306), (214, 229, 228, 215), (279, 262, 261, 280), (264, 314, 320, 259), (321, 223, 222, 322), (325, 323, 322, 326), (223, 290, 289, 224), (285, 277, 276, 286), (229, 329, 334, 230), (333, 299, 298, 334), (335, 341, 346, 336), (345, 236, 235, 346), (248, 337, 336, 249), (292, 347, 350, 293), (349, 352, 351, 350), (355, 361, 366, 356), (365, 283, 282, 366), (236, 357, 356, 237), (370, 296, 295, 367), (375, 305, 304, 376), (313, 330, 329, 308), (379, 263, 262, 380), (278, 385, 390, 279), (389, 381, 380, 390), (263, 391, 394, 264), (393, 396, 395, 394), (404, 324, 323, 399), (324, 405, 408, 321), (407, 291, 290, 408), (402, 278, 277, 403), (284, 409, 414, 285), (413, 404, 403, 414), (340, 300, 299, 335), (332, 342, 341, 333), (415, 419, 422, 416), (421, 338, 337, 422), (423, 358, 357, 424), (344, 425, 424, 345), (436, 348, 347, 437), (360, 353, 352, 355), (348, 362, 361, 349), (440, 446, 451, 441), (450, 284, 283, 451), (364, 442, 441, 365), (416, 248, 247, 417), (300, 467, 466, 301), (477, 312, 311, 474), (312, 382, 381, 313), (388, 331, 330, 389), (482, 392, 391, 483), (384, 484, 483, 379), (486, 386, 385, 487), (401, 488, 487, 402), (392, 401, 400, 393), (412, 406, 405, 413), (406, 499, 502, 407), (503, 410, 409, 504), (449, 505, 504, 450), (339, 509, 512, 340), (511, 468, 467, 512), (513, 343, 342, 514), (331, 519, 524, 332), (523, 515, 514, 524), (428, 420, 419, 423), (418, 359, 358, 415), (343, 447, 446, 344), (445, 426, 425, 440), (529, 363, 362, 530), (536, 443, 442, 537), (363, 540, 543, 364), (542, 538, 537, 543), (468, 523, 522, 469), (520, 476, 475, 521), (476, 548, 551, 477), (552, 520, 519, 553), (382, 551, 550, 383), (573, 555, 554, 574), (553, 388, 387, 554), (386, 449, 448, 387), (447, 575, 574, 448), (488, 482, 485, 489), (616, 620, 623, 617), (622, 507, 506, 623), (505, 486, 491, 506), (490, 618, 617, 491), (410, 542, 541, 411), (562, 412, 411, 563), (538, 503, 508, 539), (515, 511, 510, 516), (586, 577, 576, 587), (575, 513, 518, 576), (517, 590, 593, 518), (592, 588, 587, 593), (426, 592, 591, 427), (588, 445, 444, 589), (443, 599, 598, 444), (548, 552, 557, 549), (619, 556, 555, 616), (578, 621, 620, 573), (663, 578, 577, 657), (662, 669, 668, 663), (516, 636, 635, 517), (452, 370, 369, 453), (437, 430, 429, 438), (599, 594, 597, 600), (291, 431, 430, 292), (507, 628, 634, 508), (569, 471, 470, 570), (669, 665, 664, 670), (489, 610, 609, 490), (275, 268, 267, 269), (327, 501, 500, 328), (194, 369, 368, 195), (438, 371, 374, 439), (547, 525, 528, 544), (642, 653, 656, 643), (624, 597, 596, 625), (255, 378, 377, 256), (605, 479, 478, 606), (558, 398, 397, 559), (221, 275, 274, 222), (326, 274, 273, 327), (266, 204, 203, 267), (399, 493, 492, 400), (328, 494, 493, 325), (612, 25, 24, 613), (496, 31, 30, 497), (601, 42, 41, 602), (533, 47, 46, 534), (55, 580, 579, 52), (584, 604, 603, 585), (49, 459, 465, 50), (460, 532, 531, 461), (28, 317, 316, 29), (318, 108, 107, 319), (315, 89, 88, 316), (600, 535, 534, 601), (580, 465, 464, 581), (74, 603, 602, 75), (77, 579, 585, 78), (659, 73, 72, 660), (639, 76, 79, 640), (270, 66, 65, 271), (532, 82, 81, 533), (459, 84, 87, 460), (67, 318, 317, 64), (51, 456, 455, 48), (453, 143, 142, 454), (43, 632, 631, 40), (629, 615, 614, 630), (44, 566, 565, 45), (567, 495, 494, 568), (59, 647, 646, 56), (651, 662, 661, 652), (164, 638, 637, 165), (83, 435, 434, 80), (432, 273, 272, 433), (269, 177, 176, 270), (435, 169, 175, 429), (119, 272, 271, 120), (122, 434, 433, 123), (658, 641, 640, 659), (647, 162, 168, 648), (115, 661, 660, 116), (110, 646, 652, 111), (611, 498, 497, 612), (632, 565, 564, 633), (112, 614, 613, 109), (113, 631, 630, 114), (456, 148, 154, 457), (129, 455, 454, 130), (638, 138, 137, 639), (495, 118, 117, 496), (566, 121, 124, 567), (178, 185, 184, 179), (188, 241, 240, 183), (297, 190, 189, 294), (105, 212, 211, 106), (238, 242, 241, 233), (296, 246, 245, 297), (254, 258, 257, 251), (293, 243, 242, 288), (354, 244, 243, 351), (244, 174, 173, 239), (353, 373, 372, 354), (301, 159, 158, 302), (98, 311, 310, 99), (359, 463, 462, 360), (469, 473, 472, 466), (480, 475, 474, 481), (420, 527, 526, 421), (152, 339, 338, 153), (417, 546, 545, 418), (549, 608, 607, 550), (606, 92, 91, 607), (90, 384, 383, 91), (484, 561, 560, 485), (559, 611, 610, 560), (540, 627, 626, 541), (625, 564, 563, 626), (633, 596, 595, 634), (594, 536, 539, 595), (509, 572, 571, 510), (570, 637, 636, 571), (590, 645, 644, 591), (643, 584, 583, 644), (582, 428, 427, 583), (604, 656, 655, 598), (654, 586, 589, 655), (556, 650, 649, 557), (648, 605, 608, 649), (666, 619, 618, 667), (621, 668, 671, 622), (670, 629, 628, 671), (641, 642, 645, 635), (653, 658, 657, 654), (665, 651, 650, 666), (145, 257, 256, 146), (179, 196, 195, 180), (258, 105, 104, 255), (202, 178, 177, 203), (106, 201, 204, 107), (546, 458, 457, 547), (463, 545, 544, 464), (367, 173, 172, 368), (373, 462, 461, 374), (174, 372, 371, 175), (431, 502, 501, 432), (530, 436, 439, 531), (499, 562, 568, 500), (627, 529, 535, 624), (572, 152, 151, 569), (527, 582, 581, 528), (153, 526, 525, 154), (167, 480, 479, 168), (159, 472, 471, 160), (481, 98, 97, 478), (376, 158, 157, 377), (99, 375, 378, 100), (246, 452, 458, 247), (561, 90, 89, 558), (667, 609, 615, 664), (265, 320, 319, 266), (396, 492, 498, 397), (314, 395, 398, 315), (521, 167, 166, 522), (473, 166, 165, 470), (208, 145, 144, 209), (193, 144, 143, 194), (1, 27, 94, 57)])
me_cube_015.materials.append(mat_object)
me_cube_015.use_remesh_preserve_volume = False
me_cube_015.use_remesh_preserve_attributes = False
me_cube_015.use_mirror_vertex_groups = False
me_cube_015.update()
me_cube_002 = bpy.data.meshes.new('Cube.002')
me_cube_002.from_pydata([(-125.0, -125.0, 0.0), (-125.0, 125.0, 0.0), (125.0, -125.0, 0.0), (125.0, 125.0, 0.0)], [], [(0, 2, 3, 1)])
me_cube_002.materials.append(mat_mirror)
me_cube_002.use_remesh_preserve_volume = False
me_cube_002.use_remesh_preserve_attributes = False
me_cube_002.use_mirror_vertex_groups = False
me_cube_002.update()
me_mesh = bpy.data.meshes.new('Mesh')
me_mesh.from_pydata([(3.463, -2.229, 0.0), (3.38, -2.31, 0.0), (3.38, -2.316, 0.0), (3.419, -2.316, 0.0), (3.419, -2.434, 0.0), (3.437, -2.484, 0.0), (3.492, -2.504, 0.0), (3.518, -2.5, 0.0), (3.546, -2.49, 0.0), (3.546, -2.448, 0.0), (3.52, -2.46, 0.0), (3.495, -2.464, 0.0), (3.474, -2.457, 0.0), (3.463, -2.431, 0.0), (3.463, -2.316, 0.0), (3.534, -2.316, 0.0), (3.534, -2.276, 0.0), (3.463, -2.276, 0.0), (3.347, -2.276, 0.0), (3.303, -2.276, 0.0), (3.303, -2.5, 0.0), (3.347, -2.5, 0.0), (3.352, -2.207, 0.0), (3.344, -2.189, 0.0), (3.325, -2.181, 0.0), (3.306, -2.189, 0.0), (3.299, -2.207, 0.0), (3.306, -2.226, 0.0), (3.325, -2.234, 0.0), (3.344, -2.226, 0.0), (3.239, -2.5, 0.0), (3.239, -2.276, 0.0), (3.194, -2.276, 0.0), (3.194, -2.436, 0.0), (3.169, -2.459, 0.0), (3.141, -2.467, 0.0), (3.106, -2.455, 0.0), (3.095, -2.418, 0.0), (3.095, -2.276, 0.0), (3.05, -2.276, 0.0), (3.05, -2.415, 0.0), (3.072, -2.481, 0.0), (3.128, -2.504, 0.0), (3.162, -2.496, 0.0), (3.194, -2.471, 0.0), (3.194, -2.5, 0.0), (2.947, -2.615, 0.0), (2.992, -2.615, 0.0), (2.992, -2.276, 0.0), (2.91, -2.276, 0.0), (2.81, -2.319, 0.0), (2.788, -2.389, 0.0), (2.82, -2.472, 0.0), (2.902, -2.504, 0.0), (2.923, -2.502, 0.0), (2.947, -2.497, 0.0), (2.947, -2.316, 0.0), (2.947, -2.457, 0.0), (2.926, -2.464, 0.0), (2.905, -2.467, 0.0), (2.854, -2.444, 0.0), (2.834, -2.389, 0.0), (2.857, -2.333, 0.0), (2.907, -2.316, 0.0), (2.492, -2.271, 0.0), (2.407, -2.304, 0.0), (2.373, -2.385, 0.0), (2.406, -2.471, 0.0), (2.492, -2.504, 0.0), (2.579, -2.472, 0.0), (2.613, -2.385, 0.0), (2.579, -2.303, 0.0), (2.491, -2.311, 0.0), (2.546, -2.332, 0.0), (2.568, -2.386, 0.0), (2.547, -2.443, 0.0), (2.491, -2.464, 0.0), (2.439, -2.443, 0.0), (2.419, -2.385, 0.0), (2.439, -2.332, 0.0), (2.272, -2.229, 0.0), (2.189, -2.31, 0.0), (2.189, -2.316, 0.0), (2.228, -2.316, 0.0), (2.228, -2.434, 0.0), (2.246, -2.484, 0.0), (2.301, -2.504, 0.0), (2.327, -2.5, 0.0), (2.355, -2.49, 0.0), (2.355, -2.448, 0.0), (2.329, -2.46, 0.0), (2.304, -2.464, 0.0), (2.283, -2.457, 0.0), (2.272, -2.431, 0.0), (2.272, -2.316, 0.0), (2.343, -2.316, 0.0), (2.343, -2.276, 0.0), (2.272, -2.276, 0.0), (2.024, -2.182, 0.0), (1.961, -2.161, 0.0), (1.907, -2.155, 0.0), (1.772, -2.205, 0.0), (1.72, -2.335, 0.0), (1.764, -2.446, 0.0), (1.904, -2.504, 0.0), (1.973, -2.496, 0.0), (2.027, -2.474, 0.0), (2.027, -2.421, 0.0), (1.968, -2.45, 0.0), (1.908, -2.46, 0.0), (1.808, -2.423, 0.0), (1.77, -2.33, 0.0), (1.809, -2.237, 0.0), (1.906, -2.2, 0.0), (1.964, -2.208, 0.0), (2.024, -2.235, 0.0), (1.666, -2.178, 0.0), (1.629, -2.161, 0.0), (1.59, -2.155, 0.0), (1.515, -2.179, 0.0), (1.487, -2.246, 0.0), (1.56, -2.34, 0.0), (1.634, -2.418, 0.0), (1.621, -2.446, 0.0), (1.579, -2.461, 0.0), (1.53, -2.448, 0.0), (1.489, -2.411, 0.0), (1.489, -2.473, 0.0), (1.533, -2.497, 0.0), (1.584, -2.504, 0.0), (1.652, -2.478, 0.0), (1.68, -2.412, 0.0), (1.606, -2.309, 0.0), (1.532, -2.239, 0.0), (1.547, -2.21, 0.0), (1.586, -2.198, 0.0), (1.624, -2.206, 0.0), (1.666, -2.234, 0.0), (1.448, -2.159, 0.0), (1.254, -2.159, 0.0), (1.254, -2.5, 0.0), (1.452, -2.5, 0.0), (1.452, -2.456, 0.0), (1.303, -2.456, 0.0), (1.303, -2.35, 0.0), (1.443, -2.35, 0.0), (1.443, -2.306, 0.0), (1.303, -2.306, 0.0), (1.303, -2.203, 0.0), (1.448, -2.203, 0.0), (1.047, -2.289, 0.0), (1.013, -2.276, 0.0), (0.981, -2.271, 0.0), (0.9271, -2.287, 0.0), (0.907, -2.332, 0.0), (0.9595, -2.397, 0.0), (1.012, -2.44, 0.0), (1.002, -2.458, 0.0), (0.979, -2.465, 0.0), (0.9464, -2.458, 0.0), (0.9055, -2.436, 0.0), (0.9055, -2.484, 0.0), (0.9451, -2.5, 0.0), (0.9835, -2.504, 0.0), (1.036, -2.486, 0.0), (1.058, -2.438, 0.0), (1.046, -2.408, 0.0), (1.007, -2.375, 0.0), (0.9649, -2.348, 0.0), (0.9525, -2.331, 0.0), (0.9605, -2.316, 0.0), (0.982, -2.31, 0.0), (1.011, -2.316, 0.0), (1.047, -2.333, 0.0), (0.8545, -2.289, 0.0), (0.8206, -2.276, 0.0), (0.7885, -2.271, 0.0), (0.7346, -2.287, 0.0), (0.7145, -2.332, 0.0), (0.767, -2.397, 0.0), (0.8195, -2.44, 0.0), (0.8098, -2.458, 0.0), (0.7865, -2.465, 0.0), (0.7539, -2.458, 0.0), (0.713, -2.436, 0.0), (0.713, -2.484, 0.0), (0.7526, -2.5, 0.0), (0.791, -2.504, 0.0), (0.8439, -2.486, 0.0), (0.865, -2.438, 0.0), (0.8536, -2.408, 0.0), (0.8145, -2.375, 0.0), (0.7724, -2.348, 0.0), (0.76, -2.331, 0.0), (0.768, -2.316, 0.0), (0.7895, -2.31, 0.0), (0.8188, -2.316, 0.0), (0.8545, -2.333, 0.0), (0.672, -2.435, 0.0), (0.6331, -2.455, 0.0), (0.5935, -2.462, 0.0), (0.5423, -2.445, 0.0), (0.518, -2.395, 0.0), (0.676, -2.395, 0.0), (0.6496, -2.302, 0.0), (0.5785, -2.271, 0.0), (0.5028, -2.303, 0.0), (0.4735, -2.385, 0.0), (0.5018, -2.468, 0.0), (0.5825, -2.504, 0.0), (0.6314, -2.498, 0.0), (0.672, -2.478, 0.0), (0.519, -2.365, 0.0), (0.5388, -2.324, 0.0), (0.5795, -2.309, 0.0), (0.617, -2.325, 0.0), (0.632, -2.365, 0.0), (0.2895, -2.276, 0.0), (0.2895, -2.5, 0.0), (0.334, -2.5, 0.0), (0.334, -2.382, 0.0), (0.3498, -2.334, 0.0), (0.3885, -2.313, 0.0), (0.4081, -2.32, 0.0), (0.43, -2.336, 0.0), (0.4535, -2.297, 0.0), (0.4266, -2.277, 0.0), (0.4, -2.271, 0.0), (0.3681, -2.284, 0.0), (0.335, -2.327, 0.0), (0.334, -2.327, 0.0), (0.334, -2.276, 0.0), (0.035, -2.159, 0.0), (0.035, -2.5, 0.0), (0.084, -2.5, 0.0), (0.084, -2.352, 0.0), (0.135, -2.352, 0.0), (0.2221, -2.325, 0.0), (0.25, -2.257, 0.0), (0.2237, -2.188, 0.0), (0.1415, -2.159, 0.0), (0.084, -2.203, 0.0), (0.1415, -2.203, 0.0), (0.1872, -2.22, 0.0), (0.1995, -2.255, 0.0), (0.1832, -2.294, 0.0), (0.1395, -2.309, 0.0), (0.084, -2.309, 0.0), (4.286, -1.729, 0.0), (4.202, -1.811, 0.0), (4.202, -1.816, 0.0), (4.241, -1.816, 0.0), (4.241, -1.934, 0.0), (4.259, -1.984, 0.0), (4.314, -2.004, 0.0), (4.341, -2.0, 0.0), (4.368, -1.99, 0.0), (4.368, -1.948, 0.0), (4.342, -1.96, 0.0), (4.318, -1.964, 0.0), (4.297, -1.957, 0.0), (4.286, -1.931, 0.0), (4.286, -1.816, 0.0), (4.357, -1.816, 0.0), (4.357, -1.775, 0.0), (4.286, -1.775, 0.0), (4.039, -1.775, 0.0), (4.039, -2.0, 0.0), (4.083, -2.0, 0.0), (4.083, -1.882, 0.0), (4.099, -1.834, 0.0), (4.138, -1.813, 0.0), (4.157, -1.82, 0.0), (4.179, -1.836, 0.0), (4.203, -1.797, 0.0), (4.176, -1.777, 0.0), (4.149, -1.771, 0.0), (4.117, -1.784, 0.0), (4.084, -1.827, 0.0), (4.083, -1.827, 0.0), (4.083, -1.775, 0.0), (3.996, -1.96, 0.0), (3.982, -1.969, 0.0), (3.973, -1.972, 0.0), (3.966, -1.969, 0.0), (3.964, -1.961, 0.0), (3.964, -1.845, 0.0), (3.94, -1.789, 0.0), (3.883, -1.771, 0.0), (3.84, -1.779, 0.0), (3.808, -1.801, 0.0), (3.808, -1.85, 0.0), (3.842, -1.822, 0.0), (3.879, -1.813, 0.0), (3.909, -1.822, 0.0), (3.92, -1.852, 0.0), (3.92, -1.865, 0.0), (3.88, -1.878, 0.0), (3.828, -1.902, 0.0), (3.804, -1.949, 0.0), (3.819, -1.988, 0.0), (3.859, -2.004, 0.0), (3.889, -1.999, 0.0), (3.919, -1.982, 0.0), (3.93, -1.999, 0.0), (3.953, -2.004, 0.0), (3.972, -2.001, 0.0), (3.996, -1.987, 0.0), (3.92, -1.954, 0.0), (3.901, -1.968, 0.0), (3.881, -1.973, 0.0), (3.858, -1.964, 0.0), (3.849, -1.941, 0.0), (3.87, -1.91, 0.0), (3.92, -1.889, 0.0), (3.708, -1.729, 0.0), (3.624, -1.811, 0.0), (3.624, -1.816, 0.0), (3.663, -1.816, 0.0), (3.663, -1.934, 0.0), (3.681, -1.984, 0.0), (3.736, -2.004, 0.0), (3.763, -2.0, 0.0), (3.79, -1.99, 0.0), (3.79, -1.948, 0.0), (3.764, -1.96, 0.0), (3.74, -1.964, 0.0), (3.719, -1.957, 0.0), (3.708, -1.931, 0.0), (3.708, -1.816, 0.0), (3.779, -1.816, 0.0), (3.779, -1.775, 0.0), (3.708, -1.775, 0.0), (3.594, -1.789, 0.0), (3.56, -1.776, 0.0), (3.528, -1.771, 0.0), (3.474, -1.787, 0.0), (3.454, -1.832, 0.0), (3.506, -1.897, 0.0), (3.559, -1.94, 0.0), (3.549, -1.958, 0.0), (3.526, -1.965, 0.0), (3.493, -1.958, 0.0), (3.452, -1.936, 0.0), (3.452, -1.984, 0.0), (3.492, -2.0, 0.0), (3.53, -2.004, 0.0), (3.583, -1.986, 0.0), (3.604, -1.939, 0.0), (3.593, -1.908, 0.0), (3.554, -1.875, 0.0), (3.511, -1.848, 0.0), (3.499, -1.831, 0.0), (3.507, -1.816, 0.0), (3.529, -1.81, 0.0), (3.558, -1.816, 0.0), (3.594, -1.834, 0.0), (3.153, -1.771, 0.0), (3.069, -1.804, 0.0), (3.035, -1.885, 0.0), (3.068, -1.971, 0.0), (3.153, -2.004, 0.0), (3.241, -1.972, 0.0), (3.275, -1.885, 0.0), (3.24, -1.803, 0.0), (3.153, -1.811, 0.0), (3.207, -1.832, 0.0), (3.229, -1.886, 0.0), (3.208, -1.943, 0.0), (3.153, -1.964, 0.0), (3.1, -1.943, 0.0), (3.08, -1.885, 0.0), (3.101, -1.832, 0.0), (2.934, -1.729, 0.0), (2.85, -1.811, 0.0), (2.85, -1.816, 0.0), (2.889, -1.816, 0.0), (2.889, -1.934, 0.0), (2.907, -1.984, 0.0), (2.962, -2.004, 0.0), (2.989, -2.0, 0.0), (3.016, -1.99, 0.0), (3.016, -1.948, 0.0), (2.99, -1.96, 0.0), (2.966, -1.964, 0.0), (2.945, -1.957, 0.0), (2.934, -1.931, 0.0), (2.934, -1.816, 0.0), (3.005, -1.816, 0.0), (3.005, -1.775, 0.0), (2.934, -1.775, 0.0), (2.448, -1.659, 0.0), (2.448, -2.0, 0.0), (2.497, -2.0, 0.0), (2.497, -1.852, 0.0), (2.517, -1.852, 0.0), (2.555, -1.865, 0.0), (2.608, -1.93, 0.0), (2.653, -2.0, 0.0), (2.711, -2.0, 0.0), (2.684, -1.963, 0.0), (2.665, -1.933, 0.0), (2.628, -1.877, 0.0), (2.589, -1.838, 0.0), (2.631, -1.806, 0.0), (2.646, -1.755, 0.0), (2.615, -1.685, 0.0), (2.534, -1.659, 0.0), (2.497, -1.701, 0.0), (2.528, -1.701, 0.0), (2.579, -1.715, 0.0), (2.595, -1.752, 0.0), (2.581, -1.791, 0.0), (2.528, -1.808, 0.0), (2.497, -1.808, 0.0), (2.39, -1.659, 0.0), (2.197, -1.659, 0.0), (2.197, -2.0, 0.0), (2.395, -2.0, 0.0), (2.395, -1.956, 0.0), (2.246, -1.956, 0.0), (2.246, -1.85, 0.0), (2.385, -1.85, 0.0), (2.385, -1.806, 0.0), (2.246, -1.806, 0.0), (2.246, -1.703, 0.0), (2.39, -1.703, 0.0), (2.151, -1.659, 0.0), (1.866, -1.659, 0.0), (1.866, -1.703, 0.0), (1.984, -1.703, 0.0), (1.984, -2.0, 0.0), (2.033, -2.0, 0.0), (2.033, -1.703, 0.0), (2.151, -1.703, 0.0), (1.82, -1.659, 0.0), (1.774, -1.659, 0.0), (1.774, -1.923, 0.0), (1.543, -1.659, 0.0), (1.504, -1.659, 0.0), (1.504, -2.0, 0.0), (1.55, -2.0, 0.0), (1.55, -1.737, 0.0), (1.778, -2.0, 0.0), (1.82, -2.0, 0.0), (1.448, -1.659, 0.0), (1.254, -1.659, 0.0), (1.254, -2.0, 0.0), (1.452, -2.0, 0.0), (1.452, -1.956, 0.0), (1.303, -1.956, 0.0), (1.303, -1.85, 0.0), (1.443, -1.85, 0.0), (1.443, -1.806, 0.0), (1.303, -1.806, 0.0), (1.303, -1.703, 0.0), (1.448, -1.703, 0.0), (1.047, -1.789, 0.0), (1.013, -1.776, 0.0), (0.981, -1.771, 0.0), (0.9271, -1.787, 0.0), (0.907, -1.832, 0.0), (0.9595, -1.897, 0.0), (1.012, -1.94, 0.0), (1.002, -1.958, 0.0), (0.979, -1.965, 0.0), (0.9464, -1.958, 0.0), (0.9055, -1.936, 0.0), (0.9055, -1.984, 0.0), (0.9451, -2.0, 0.0), (0.9835, -2.004, 0.0), (1.036, -1.986, 0.0), (1.058, -1.939, 0.0), (1.046, -1.908, 0.0), (1.007, -1.875, 0.0), (0.9649, -1.848, 0.0), (0.9525, -1.831, 0.0), (0.9605, -1.816, 0.0), (0.982, -1.81, 0.0), (1.011, -1.816, 0.0), (1.047, -1.834, 0.0), (0.8545, -1.789, 0.0), (0.8206, -1.776, 0.0), (0.7885, -1.771, 0.0), (0.7346, -1.787, 0.0), (0.7145, -1.832, 0.0), (0.767, -1.897, 0.0), (0.8195, -1.94, 0.0), (0.8098, -1.958, 0.0), (0.7865, -1.965, 0.0), (0.7539, -1.958, 0.0), (0.713, -1.936, 0.0), (0.713, -1.984, 0.0), (0.7526, -2.0, 0.0), (0.791, -2.004, 0.0), (0.8439, -1.986, 0.0), (0.865, -1.939, 0.0), (0.8536, -1.908, 0.0), (0.8145, -1.875, 0.0), (0.7724, -1.848, 0.0), (0.76, -1.831, 0.0), (0.768, -1.816, 0.0), (0.7895, -1.81, 0.0), (0.8188, -1.816, 0.0), (0.8545, -1.834, 0.0), (0.672, -1.935, 0.0), (0.6331, -1.955, 0.0), (0.5935, -1.962, 0.0), (0.5423, -1.945, 0.0), (0.518, -1.895, 0.0), (0.676, -1.895, 0.0), (0.6496, -1.802, 0.0), (0.5785, -1.771, 0.0), (0.5028, -1.803, 0.0), (0.4735, -1.885, 0.0), (0.5018, -1.968, 0.0), (0.5825, -2.004, 0.0), (0.6314, -1.998, 0.0), (0.672, -1.978, 0.0), (0.519, -1.865, 0.0), (0.5388, -1.824, 0.0), (0.5795, -1.809, 0.0), (0.617, -1.824, 0.0), (0.632, -1.865, 0.0), (0.2895, -1.775, 0.0), (0.2895, -2.0, 0.0), (0.334, -2.0, 0.0), (0.334, -1.882, 0.0), (0.3498, -1.834, 0.0), (0.3885, -1.813, 0.0), (0.4081, -1.82, 0.0), (0.43, -1.836, 0.0), (0.4535, -1.797, 0.0), (0.4266, -1.777, 0.0), (0.4, -1.771, 0.0), (0.3681, -1.784, 0.0), (0.335, -1.827, 0.0), (0.334, -1.827, 0.0), (0.334, -1.775, 0.0), (0.035, -1.659, 0.0), (0.035, -2.0, 0.0), (0.084, -2.0, 0.0), (0.084, -1.852, 0.0), (0.135, -1.852, 0.0), (0.2221, -1.825, 0.0), (0.25, -1.757, 0.0), (0.2237, -1.688, 0.0), (0.1415, -1.659, 0.0), (0.084, -1.703, 0.0), (0.1415, -1.703, 0.0), (0.1872, -1.72, 0.0), (0.1995, -1.755, 0.0), (0.1832, -1.794, 0.0), (0.1395, -1.809, 0.0), (0.084, -1.809, 0.0), (4.821, 0.686, 0.0), (4.752, 0.686, 0.0), (4.459, 0.0, 0.0), (4.559, 0.0, 0.0), (4.645, 0.201, 0.0), (4.935, 0.201, 0.0), (5.026, 0.0, 0.0), (5.126, 0.0, 0.0), (4.785, 0.536, 0.0), (4.895, 0.289, 0.0), (4.683, 0.289, 0.0), (4.383, 0.682, 0.0), (4.285, 0.682, 0.0), (4.285, 0.0, 0.0), (4.383, 0.0, 0.0), (3.891, 0.682, 0.0), (3.793, 0.682, 0.0), (3.793, 0.0, 0.0), (4.199, 0.0, 0.0), (4.199, 0.088, 0.0), (3.891, 0.088, 0.0), (3.414, 0.686, 0.0), (3.345, 0.686, 0.0), (3.052, 0.0, 0.0), (3.152, 0.0, 0.0), (3.238, 0.201, 0.0), (3.528, 0.201, 0.0), (3.619, 0.0, 0.0), (3.719, 0.0, 0.0), (3.378, 0.536, 0.0), (3.488, 0.289, 0.0), (3.276, 0.289, 0.0), (2.98, 0.682, 0.0), (2.889, 0.682, 0.0), (2.662, 0.402, 0.0), (2.436, 0.682, 0.0), (2.344, 0.682, 0.0), (2.344, 0.0, 0.0), (2.442, 0.0, 0.0), (2.442, 0.531, 0.0), (2.444, 0.531, 0.0), (2.654, 0.267, 0.0), (2.67, 0.267, 0.0), (2.88, 0.531, 0.0), (2.882, 0.531, 0.0), (2.882, 0.0, 0.0), (2.98, 0.0, 0.0), (1.493, 0.341, 0.0), (1.591, 0.09663, 0.0), (1.857, -0.009, 0.0), (2.128, 0.097, 0.0), (2.226, 0.341, 0.0), (2.127, 0.5872, 0.0), (1.859, 0.691, 0.0), (1.593, 0.5869, 0.0), (1.594, 0.341, 0.0), (1.67, 0.5273, 0.0), (1.859, 0.601, 0.0), (2.049, 0.5273, 0.0), (2.125, 0.341, 0.0), (2.049, 0.1551, 0.0), (1.859, 0.081, 0.0), (1.67, 0.1551, 0.0), (1.373, 0.682, 0.0), (1.281, 0.682, 0.0), (1.281, 0.154, 0.0), (0.819, 0.682, 0.0), (0.741, 0.682, 0.0), (0.741, 0.0, 0.0), (0.833, 0.0, 0.0), (0.833, 0.525, 0.0), (1.289, 0.0, 0.0), (1.373, 0.0, 0.0), (0.362, 0.686, 0.0), (0.293, 0.686, 0.0), (0.0, 0.0, 0.0), (0.1, 0.0, 0.0), (0.186, 0.201, 0.0), (0.476, 0.201, 0.0), (0.567, 0.0, 0.0), (0.667, 0.0, 0.0), (0.326, 0.536, 0.0), (0.436, 0.289, 0.0), (0.224, 0.289, 0.0)], [], [(1, 17, 0), (1, 16, 17), (1, 15, 16), (2, 15, 1), (3, 15, 2), (4, 14, 3), (14, 15, 3), (4, 13, 14), (4, 12, 13), (5, 12, 4), (10, 8, 9), (5, 11, 12), (11, 8, 10), (5, 8, 11), (6, 8, 5), (6, 7, 8), (25, 23, 24), (26, 23, 25), (26, 22, 23), (27, 22, 26), (27, 29, 22), (28, 29, 27), (20, 18, 19), (20, 21, 18), (40, 38, 39), (40, 37, 38), (33, 31, 32), (33, 30, 31), (41, 37, 40), (41, 36, 37), (34, 44, 33), (44, 30, 33), (41, 35, 36), (35, 44, 34), (41, 44, 35), (41, 43, 44), (45, 30, 44), (42, 43, 41), (50, 48, 49), (50, 63, 48), (63, 56, 48), (56, 47, 48), (50, 62, 63), (57, 47, 56), (51, 62, 50), (51, 61, 62), (51, 60, 61), (52, 60, 51), (52, 59, 60), (58, 55, 57), (55, 47, 57), (59, 55, 58), (52, 55, 59), (53, 55, 52), (53, 54, 55), (46, 47, 55), (65, 71, 64), (65, 72, 71), (72, 73, 71), (73, 70, 71), (66, 79, 65), (79, 72, 65), (66, 78, 79), (74, 70, 73), (67, 78, 66), (67, 77, 78), (74, 69, 70), (75, 69, 74), (67, 76, 77), (76, 69, 75), (67, 69, 76), (68, 69, 67), (81, 97, 80), (81, 96, 97), (81, 95, 96), (82, 95, 81), (83, 95, 82), (84, 94, 83), (94, 95, 83), (84, 93, 94), (84, 92, 93), (85, 92, 84), (90, 88, 89), (85, 91, 92), (91, 88, 90), (85, 88, 91), (86, 88, 85), (86, 87, 88), (101, 99, 100), (101, 98, 99), (101, 113, 98), (113, 114, 98), (114, 115, 98), (101, 112, 113), (102, 112, 101), (102, 111, 112), (102, 110, 111), (103, 110, 102), (108, 106, 107), (103, 109, 110), (104, 109, 103), (109, 106, 108), (104, 106, 109), (104, 105, 106), (119, 117, 118), (119, 116, 117), (119, 136, 116), (136, 137, 116), (120, 134, 119), (134, 135, 119), (135, 136, 119), (120, 133, 134), (120, 132, 133), (121, 132, 120), (121, 131, 132), (122, 131, 121), (127, 125, 126), (122, 130, 131), (123, 130, 122), (124, 130, 123), (127, 124, 125), (127, 130, 124), (128, 130, 127), (128, 129, 130), (140, 148, 139), (148, 138, 139), (148, 149, 138), (140, 147, 148), (140, 144, 147), (144, 146, 147), (144, 145, 146), (140, 143, 144), (140, 142, 143), (140, 141, 142), (153, 151, 152), (153, 150, 151), (154, 170, 153), (170, 150, 153), (170, 171, 150), (171, 172, 150), (172, 173, 150), (154, 169, 170), (154, 168, 169), (155, 168, 154), (155, 167, 168), (155, 166, 167), (156, 166, 155), (156, 165, 166), (161, 159, 160), (156, 164, 165), (157, 164, 156), (161, 158, 159), (158, 164, 157), (161, 164, 158), (162, 164, 161), (162, 163, 164), (177, 175, 176), (177, 174, 175), (178, 194, 177), (194, 174, 177), (194, 195, 174), (195, 196, 174), (196, 197, 174), (178, 193, 194), (178, 192, 193), (179, 192, 178), (179, 191, 192), (179, 190, 191), (180, 190, 179), (180, 189, 190), (185, 183, 184), (180, 188, 189), (181, 188, 180), (185, 182, 183), (182, 188, 181), (185, 188, 182), (186, 188, 185), (186, 187, 188), (206, 204, 205), (206, 214, 204), (214, 215, 204), (215, 203, 204), (207, 213, 206), (213, 214, 206), (207, 212, 213), (216, 203, 215), (207, 216, 212), (207, 203, 216), (208, 202, 207), (202, 203, 207), (208, 201, 202), (199, 211, 198), (208, 200, 201), (200, 211, 199), (208, 211, 200), (209, 211, 208), (209, 210, 211), (228, 226, 227), (218, 231, 217), (218, 230, 231), (228, 225, 226), (229, 225, 228), (229, 222, 225), (222, 223, 225), (223, 224, 225), (229, 221, 222), (218, 229, 230), (218, 221, 229), (218, 220, 221), (218, 219, 220), (233, 241, 232), (241, 240, 232), (241, 239, 240), (241, 242, 239), (242, 243, 239), (243, 238, 239), (233, 247, 241), (244, 238, 243), (245, 238, 244), (245, 237, 238), (246, 237, 245), (233, 235, 247), (235, 246, 247), (235, 237, 246), (235, 236, 237), (233, 234, 235), (249, 265, 248), (249, 264, 265), (249, 263, 264), (250, 263, 249), (251, 263, 250), (252, 262, 251), (262, 263, 251), (252, 261, 262), (252, 260, 261), (253, 260, 252), (258, 256, 257), (253, 259, 260), (259, 256, 258), (253, 256, 259), (254, 256, 253), (254, 255, 256), (277, 275, 276), (267, 280, 266), (267, 279, 280), (277, 274, 275), (278, 274, 277), (278, 271, 274), (271, 272, 274), (272, 273, 274), (278, 270, 271), (267, 278, 279), (267, 270, 278), (267, 269, 270), (267, 268, 269), (289, 287, 288), (290, 287, 289), (290, 293, 287), (293, 294, 287), (294, 286, 287), (291, 292, 290), (292, 293, 290), (295, 286, 294), (295, 285, 286), (296, 285, 295), (297, 314, 296), (314, 285, 296), (298, 314, 297), (298, 313, 314), (308, 285, 314), (299, 313, 298), (299, 312, 313), (299, 311, 312), (300, 311, 299), (309, 285, 308), (282, 307, 281), (309, 284, 285), (300, 310, 311), (310, 284, 309), (283, 307, 282), (310, 283, 284), (310, 307, 283), (300, 303, 310), (303, 307, 310), (300, 302, 303), (304, 307, 303), (304, 306, 307), (301, 302, 300), (305, 306, 304), (316, 332, 315), (316, 331, 332), (316, 330, 331), (317, 330, 316), (318, 330, 317), (319, 329, 318), (329, 330, 318), (319, 328, 329), (319, 327, 328), (320, 327, 319), (325, 323, 324), (320, 326, 327), (326, 323, 325), (320, 323, 326), (321, 323, 320), (321, 322, 323), (336, 334, 335), (336, 333, 334), (337, 353, 336), (353, 333, 336), (353, 354, 333), (354, 355, 333), (355, 356, 333), (337, 352, 353), (337, 351, 352), (338, 351, 337), (338, 350, 351), (338, 349, 350), (339, 349, 338), (339, 348, 349), (344, 342, 343), (339, 347, 348), (340, 347, 339), (344, 341, 342), (341, 347, 340), (344, 347, 341), (345, 347, 344), (345, 346, 347), (358, 364, 357), (358, 365, 364), (365, 366, 364), (366, 363, 364), (359, 372, 358), (372, 365, 358), (359, 371, 372), (367, 363, 366), (360, 371, 359), (360, 370, 371), (367, 362, 363), (368, 362, 367), (360, 369, 370), (369, 362, 368), (360, 362, 369), (361, 362, 360), (374, 390, 373), (374, 389, 390), (374, 388, 389), (375, 388, 374), (376, 388, 375), (377, 387, 376), (387, 388, 376), (377, 386, 387), (377, 385, 386), (378, 385, 377), (383, 381, 382), (378, 384, 385), (384, 381, 383), (378, 381, 384), (379, 381, 378), (379, 380, 381), (392, 408, 391), (408, 407, 391), (408, 406, 407), (408, 409, 406), (409, 410, 406), (410, 405, 406), (392, 414, 408), (411, 405, 410), (412, 405, 411), (412, 404, 405), (413, 404, 412), (413, 403, 404), (392, 394, 414), (394, 413, 414), (394, 403, 413), (394, 395, 403), (395, 402, 403), (392, 393, 394), (396, 402, 395), (397, 402, 396), (397, 401, 402), (398, 401, 397), (398, 400, 401), (398, 399, 400), (417, 425, 416), (425, 415, 416), (425, 426, 415), (417, 424, 425), (417, 421, 424), (421, 423, 424), (421, 422, 423), (417, 420, 421), (417, 419, 420), (417, 418, 419), (429, 427, 428), (429, 434, 427), (430, 434, 429), (431, 433, 430), (433, 434, 430), (431, 432, 433), (440, 438, 439), (440, 442, 438), (442, 437, 438), (437, 435, 436), (437, 444, 435), (440, 441, 442), (443, 437, 442), (443, 444, 437), (447, 455, 446), (455, 445, 446), (455, 456, 445), (447, 454, 455), (447, 451, 454), (451, 453, 454), (451, 452, 453), (447, 450, 451), (447, 449, 450), (447, 448, 449), (460, 458, 459), (460, 457, 458), (461, 477, 460), (477, 457, 460), (477, 478, 457), (478, 479, 457), (479, 480, 457), (461, 476, 477), (461, 475, 476), (462, 475, 461), (462, 474, 475), (462, 473, 474), (463, 473, 462), (463, 472, 473), (468, 466, 467), (463, 471, 472), (464, 471, 463), (468, 465, 466), (465, 471, 464), (468, 471, 465), (469, 471, 468), (469, 470, 471), (484, 482, 483), (484, 481, 482), (485, 501, 484), (501, 481, 484), (501, 502, 481), (502, 503, 481), (503, 504, 481), (485, 500, 501), (485, 499, 500), (486, 499, 485), (486, 498, 499), (486, 497, 498), (487, 497, 486), (487, 496, 497), (492, 490, 491), (487, 495, 496), (488, 495, 487), (492, 489, 490), (489, 495, 488), (492, 495, 489), (493, 495, 492), (493, 494, 495), (513, 511, 512), (513, 521, 511), (521, 522, 511), (522, 510, 511), (514, 520, 513), (520, 521, 513), (514, 519, 520), (523, 510, 522), (514, 523, 519), (514, 510, 523), (515, 509, 514), (509, 510, 514), (515, 508, 509), (506, 518, 505), (515, 507, 508), (507, 518, 506), (515, 518, 507), (516, 518, 515), (516, 517, 518), (535, 533, 534), (525, 538, 524), (525, 537, 538), (535, 532, 533), (536, 532, 535), (536, 529, 532), (529, 530, 532), (530, 531, 532), (536, 528, 529), (525, 536, 537), (525, 528, 536), (525, 527, 528), (525, 526, 527), (540, 548, 539), (548, 547, 539), (548, 546, 547), (548, 549, 546), (549, 550, 546), (550, 545, 546), (540, 554, 548), (551, 545, 550), (552, 545, 551), (552, 544, 545), (553, 544, 552), (540, 542, 554), (542, 553, 554), (542, 544, 553), (542, 543, 544), (540, 541, 542), (557, 555, 556), (557, 563, 555), (563, 562, 555), (557, 565, 563), (564, 562, 563), (557, 559, 565), (559, 564, 565), (559, 560, 564), (560, 562, 564), (557, 558, 559), (561, 562, 560), (568, 566, 567), (568, 569, 566), (572, 570, 571), (572, 575, 570), (572, 574, 575), (572, 573, 574), (578, 576, 577), (578, 584, 576), (584, 583, 576), (578, 586, 584), (585, 583, 584), (578, 580, 586), (580, 585, 586), (580, 581, 585), (581, 583, 585), (578, 579, 580), (582, 583, 581), (592, 590, 591), (592, 594, 590), (594, 595, 590), (595, 589, 590), (589, 587, 588), (589, 598, 587), (598, 599, 587), (599, 601, 587), (592, 593, 594), (596, 589, 595), (589, 597, 598), (600, 601, 599), (596, 597, 589), (609, 612, 608), (612, 607, 608), (609, 611, 612), (613, 607, 612), (613, 606, 607), (602, 611, 609), (602, 610, 611), (614, 606, 613), (603, 610, 602), (603, 617, 610), (615, 606, 614), (615, 605, 606), (603, 616, 617), (616, 605, 615), (616, 604, 605), (604, 616, 603), (623, 621, 622), (623, 625, 621), (625, 620, 621), (620, 618, 619), (620, 627, 618), (623, 624, 625), (626, 620, 625), (626, 627, 620), (630, 628, 629), (630, 636, 628), (636, 635, 628), (630, 638, 636), (637, 635, 636), (630, 632, 638), (632, 637, 638), (632, 633, 637), (633, 635, 637), (630, 631, 632), (634, 635, 633)])
me_mesh.materials.append(mat_object)
me_mesh.use_remesh_preserve_volume = False
me_mesh.use_remesh_preserve_attributes = False
me_mesh.use_mirror_vertex_groups = False
me_mesh.update()
me_cube_004 = bpy.data.meshes.new('Cube.004')
me_cube_004.from_pydata([(-11.98, -15.98, -15.98), (-11.98, -15.98, 15.38), (-11.98, 15.98, -15.98), (-11.98, 15.98, 15.38), (15.98, -15.98, 15.38), (15.98, 15.98, -15.98), (15.98, 15.98, 15.38)], [], [(1, 0, 2, 3), (3, 2, 5, 6), (4, 1, 3, 6)])
me_cube_004.materials.append(mat_material)
me_cube_004.use_remesh_preserve_volume = False
me_cube_004.use_remesh_preserve_attributes = False
me_cube_004.use_mirror_vertex_groups = False
me_cube_004.update()
me_cube_008 = bpy.data.meshes.new('Cube.008')
me_cube_008.from_pydata([(2.0, 2.0, -2.0), (2.0, -2.0, -2.0), (-2.0, -2.0, -2.0), (-2.0, 2.0, -2.0), (2.0, 2.0, 2.0), (2.0, -2.0, 2.0), (-2.0, -2.0, 2.0), (-2.0, 2.0, 2.0), (2.0, 1.667, -2.0), (2.0, -1.667, -2.0), (-2.0, -1.667, -2.0), (-2.0, 1.667, -2.0), (2.0, 1.667, 2.0), (2.0, -1.667, 2.0), (-2.0, -1.667, 2.0), (-2.0, 1.667, 2.0), (1.667, 2.0, -2.0), (-1.667, 2.0, -2.0), (1.667, -2.0, -2.0), (-1.667, -2.0, -2.0), (1.667, 2.0, 2.0), (-1.667, 2.0, 2.0), (1.667, -2.0, 2.0), (-1.667, -2.0, 2.0), (1.667, 1.667, -2.0), (-1.667, 1.667, -2.0), (-1.667, -1.667, -2.0), (2.0, 2.0, -1.667), (2.0, 2.0, 1.667), (2.0, -2.0, -1.667), (2.0, -2.0, 1.667), (-2.0, -2.0, -1.667), (-2.0, -2.0, 1.667), (-2.0, 2.0, -1.667), (-2.0, 2.0, 1.667), (-2.0, -1.667, -1.667), (-2.0, 1.667, 1.667), (-2.0, 1.667, -1.667), (-1.667, 2.0, -1.667), (-1.667, -2.0, 1.667), (-1.667, -2.0, -1.667), (-0.6667, -1.0, -0.6667), (-1.0, -1.0, -0.6667), (-1.667, -1.667, -1.333), (-0.6667, -1.0, -1.0), (-1.333, -1.667, -1.667), (-1.0, -0.6667, -0.6667), (-0.6667, -0.6667, -1.0), (0.6667, -1.0, -1.0), (0.6667, -1.0, -0.6667), (-0.6667, -0.6667, -0.6667), (-0.6667, -0.6667, 0.6667), (-0.6667, -1.0, 0.6667), (-1.0, -0.6667, 0.6667), (-1.0, -0.6667, -1.0), (-1.667, -1.333, -1.667), (0.6667, -0.6667, -1.0), (1.333, -1.667, -1.667), (1.667, -2.0, -1.667), (0.6667, -0.6667, -0.6667), (0.6667, -0.6667, 0.6667), (0.6667, -1.0, 0.6667), (-1.0, -1.0, 0.6667), (-1.0, 0.6667, -0.6667), (-1.0, 0.6667, -1.0), (-0.6667, 0.6667, -1.0), (1.667, -1.667, -2.0), (1.0, -1.0, -0.6667), (1.667, -1.667, -1.333), (-0.6667, 0.6667, -0.6667), (-1.0, 0.6667, 0.6667), (-0.6667, 0.6667, 0.6667), (0.6667, -1.0, 1.0), (-0.6667, -1.0, 1.0), (-0.6667, -0.6667, 1.0), (0.6667, -0.6667, 1.0), (-1.667, -1.667, 1.333), (-1.333, -1.667, 1.667), (-1.667, 1.333, -1.667), (0.6667, 0.6667, -1.0), (0.6667, 0.6667, -0.6667), (1.0, -0.6667, -1.0), (1.667, -1.333, -1.667), (1.0, -0.6667, -0.6667), (1.0, -1.0, 0.6667), (1.0, -0.6667, 0.6667), (-1.0, -0.6667, 1.0), (-1.0, 0.6667, 1.0), (-0.6667, 0.6667, 1.0), (1.667, -2.0, 1.667), (1.333, -1.667, 1.667), (0.6667, 0.6667, 1.0), (0.6667, 0.6667, 0.6667), (-2.0, -1.667, 1.667), (-1.667, -1.667, 2.0), (-1.0, 1.0, -0.6667), (-1.667, 1.667, -1.333), (-0.6667, 1.0, -1.0), (-1.333, 1.667, -1.667), (1.0, 0.6667, -1.0), (1.0, 0.6667, -0.6667), (2.0, -1.667, -1.667), (1.667, -1.667, 1.333), (1.0, 0.6667, 0.6667), (-1.0, 1.0, 0.6667), (-0.6667, 1.0, 0.6667), (-0.6667, 1.0, -0.6667), (-1.667, 1.333, 1.667), (1.667, -1.667, 2.0), (1.0, 0.6667, 1.0), (1.0, -0.6667, 1.0), (-1.667, -1.333, 1.667), (0.6667, 1.0, -1.0), (0.6667, 1.0, -0.6667), (1.667, 1.333, -1.667), (2.0, -1.667, 1.667), (-1.667, 1.667, 1.333), (0.6667, 1.0, 0.6667), (-1.667, 1.667, 2.0), (0.6667, 1.0, 1.0), (-0.6667, 1.0, 1.0), (1.667, 1.333, 1.667), (1.667, 1.667, 2.0), (1.333, 1.667, -1.667), (2.0, 1.667, -1.667), (1.0, 1.0, -0.6667), (1.0, 1.0, 0.6667), (1.667, -1.333, 1.667), (2.0, 1.667, 1.667), (-1.667, 2.0, 1.667), (-1.333, 1.667, 1.667), (1.667, 2.0, -1.667), (1.333, 1.667, 1.667), (1.667, 2.0, 1.667), (1.667, 1.667, -1.333), (1.667, 1.667, 1.333)], [], [(26, 19, 2, 10), (39, 23, 6, 32), (36, 15, 7, 34), (38, 17, 3, 33), (17, 25, 11, 3), (25, 26, 10, 11), (0, 8, 24, 16), (16, 24, 25, 17), (10, 35, 37, 11), (2, 31, 35, 10), (11, 37, 33, 3), (37, 36, 34, 33), (19, 40, 31, 2), (40, 39, 32, 31), (48, 49, 41, 44), (56, 48, 44, 47), (41, 49, 59, 50), (46, 53, 51, 50), (54, 46, 63, 64), (65, 47, 54, 64), (47, 50, 59, 56), (49, 61, 60, 59), (63, 46, 50, 69), (70, 71, 51, 53), (74, 75, 60, 51), (65, 69, 50, 47), (79, 56, 59, 80), (67, 84, 61, 49), (83, 59, 60, 85), (70, 63, 69, 71), (53, 86, 87, 70), (88, 74, 51, 71), (75, 74, 73, 72), (91, 92, 60, 75), (65, 79, 80, 69), (99, 81, 56, 79), (100, 80, 59, 83), (83, 85, 84, 67), (103, 85, 60, 92), (63, 70, 104, 95), (105, 71, 69, 106), (88, 87, 86, 74), (88, 71, 92, 91), (109, 91, 75, 110), (112, 79, 65, 97), (106, 69, 80, 113), (99, 100, 83, 81), (103, 92, 80, 100), (103, 109, 110, 85), (105, 106, 95, 104), (105, 117, 92, 71), (119, 120, 88, 91), (25, 78, 55, 26), (114, 24, 66, 82), (113, 112, 97, 106), (25, 24, 123, 98), (117, 113, 80, 92), (125, 126, 103, 100), (45, 57, 66, 26), (119, 117, 105, 120), (93, 76, 43, 35), (37, 96, 116, 36), (116, 96, 38, 129), (126, 125, 113, 117), (133, 131, 134, 135), (134, 124, 128, 135), (68, 102, 115, 101), (68, 58, 89, 102), (39, 40, 43, 76), (90, 77, 94, 108), (122, 121, 127, 108), (132, 122, 118, 130), (111, 107, 118, 94), (90, 89, 39, 77), (107, 111, 93, 36), (61, 89, 90, 72), (130, 129, 133, 132), (127, 121, 128, 115), (37, 35, 55, 78), (98, 123, 131, 38), (82, 101, 124, 114), (48, 57, 58, 49), (49, 58, 68, 67), (58, 57, 45, 40), (68, 101, 83, 67), (94, 14, 6, 23), (115, 13, 5, 30), (32, 6, 14, 93), (93, 14, 15, 36), (28, 4, 12, 128), (128, 12, 13, 115), (21, 7, 15, 118), (118, 15, 14, 94), (8, 9, 66, 24), (12, 122, 108, 13), (4, 20, 122, 12), (20, 21, 118, 122), (27, 0, 16, 131), (131, 16, 17, 38), (30, 5, 22, 89), (89, 22, 23, 39), (13, 108, 22, 5), (108, 94, 23, 22), (9, 1, 18, 66), (66, 18, 19, 26), (18, 58, 40, 19), (1, 29, 58, 18), (29, 30, 89, 58), (20, 133, 129, 21), (4, 28, 133, 20), (28, 27, 131, 133), (8, 124, 101, 9), (0, 27, 124, 8), (27, 28, 128, 124), (31, 32, 93, 35), (21, 129, 34, 7), (129, 38, 33, 34), (9, 101, 29, 1), (101, 115, 30, 29), (41, 42, 43, 40), (44, 41, 40, 45), (41, 52, 62, 42), (47, 44, 45, 26), (41, 50, 51, 52), (42, 62, 53, 46), (54, 47, 26, 55), (52, 51, 60, 61), (48, 56, 66, 57), (61, 72, 73, 52), (62, 52, 39, 76), (52, 73, 77, 39), (64, 63, 37, 78), (65, 64, 78, 25), (56, 81, 82, 66), (73, 74, 94, 77), (63, 95, 96, 37), (97, 65, 25, 98), (70, 87, 107, 36), (75, 72, 90, 108), (74, 86, 111, 94), (99, 79, 24, 114), (84, 85, 115, 102), (104, 70, 36, 116), (87, 88, 118, 107), (110, 75, 108, 127), (91, 109, 121, 122), (79, 112, 123, 24), (85, 110, 127, 115), (88, 120, 130, 118), (119, 91, 122, 132), (112, 113, 131, 123), (117, 119, 132, 133), (113, 125, 134, 131), (126, 117, 133, 135), (103, 126, 135, 128), (109, 103, 128, 121), (120, 105, 129, 130), (105, 104, 116, 129), (100, 124, 134, 125), (100, 99, 114, 124), (62, 76, 93, 53), (53, 93, 111, 86), (84, 102, 89, 61), (98, 38, 106, 97), (96, 95, 106, 38), (54, 55, 35, 46), (43, 42, 46, 35), (83, 101, 82, 81)])
me_cube_008.materials.append(mat_object)
me_cube_008.use_remesh_preserve_volume = False
me_cube_008.use_remesh_preserve_attributes = False
me_cube_008.use_mirror_vertex_groups = False
me_cube_008.update()
me_cube_001 = bpy.data.meshes.new('Cube.001')
me_cube_001.from_pydata([(2.0, 2.0, -2.0), (2.0, -2.0, -2.0), (-2.0, -2.0, -2.0), (-2.0, 2.0, -2.0), (2.0, 2.0, 2.0), (2.0, -2.0, 2.0), (-2.0, -2.0, 2.0), (-2.0, 2.0, 2.0), (2.0, 1.667, -2.0), (2.0, -1.667, -2.0), (-2.0, -1.667, -2.0), (-2.0, 1.667, -2.0), (2.0, 1.667, 2.0), (2.0, -1.667, 2.0), (-2.0, -1.667, 2.0), (-2.0, 1.667, 2.0), (1.667, 2.0, -2.0), (-1.667, 2.0, -2.0), (1.667, -2.0, -2.0), (-1.667, -2.0, -2.0), (1.667, 2.0, 2.0), (-1.667, 2.0, 2.0), (1.667, -2.0, 2.0), (-1.667, -2.0, 2.0), (-1.667, 1.667, 2.0), (1.667, 1.667, 2.0), (-1.667, -1.667, 2.0), (1.667, -1.667, 2.0), (1.667, 1.667, -2.0), (-1.667, 1.667, -2.0), (1.667, -1.667, -2.0), (-1.667, -1.667, -2.0), (2.0, 2.0, -1.667), (2.0, 2.0, 1.667), (2.0, -2.0, -1.667), (2.0, -2.0, 1.667), (-2.0, -2.0, -1.667), (-2.0, -2.0, 1.667), (-2.0, 2.0, -1.667), (-2.0, 2.0, 1.667), (-2.0, -1.667, 1.667), (-2.0, -1.667, -1.667), (-2.0, 1.667, 1.667), (-2.0, 1.667, -1.667), (2.0, 1.667, 1.667), (2.0, 1.667, -1.667), (2.0, -1.667, 1.667), (2.0, -1.667, -1.667), (1.667, 2.0, -1.667), (1.667, 2.0, 1.667), (-1.667, 2.0, -1.667), (-1.667, 2.0, 1.667), (1.667, -2.0, 1.667), (1.667, -2.0, -1.667), (-1.667, -2.0, 1.667), (-1.667, -2.0, -1.667), (1.667, -1.667, 1.667), (1.667, -1.667, -1.667), (-1.667, -1.667, 1.667), (-1.667, -1.667, -1.667), (1.667, 1.667, -1.667), (1.667, 1.667, 1.667), (-1.667, 1.667, -1.667), (-1.667, 1.667, 1.667)], [], [(31, 19, 2, 10), (26, 14, 6, 23), (46, 13, 5, 35), (54, 23, 6, 37), (42, 15, 7, 39), (50, 17, 3, 38), (37, 6, 14, 40), (40, 14, 15, 42), (33, 4, 12, 44), (44, 12, 13, 46), (21, 7, 15, 24), (24, 15, 14, 26), (17, 29, 11, 3), (29, 31, 10, 11), (8, 9, 30, 28), (0, 8, 28, 16), (16, 28, 29, 17), (12, 25, 27, 13), (4, 20, 25, 12), (20, 21, 24, 25), (32, 0, 16, 48), (48, 16, 17, 50), (35, 5, 22, 52), (52, 22, 23, 54), (13, 27, 22, 5), (27, 26, 23, 22), (9, 1, 18, 30), (30, 18, 19, 31), (18, 53, 55, 19), (1, 34, 53, 18), (34, 35, 52, 53), (20, 49, 51, 21), (4, 33, 49, 20), (33, 32, 48, 49), (8, 45, 47, 9), (0, 32, 45, 8), (32, 33, 44, 45), (10, 41, 43, 11), (2, 36, 41, 10), (36, 37, 40, 41), (21, 51, 39, 7), (51, 50, 38, 39), (11, 43, 38, 3), (43, 42, 39, 38), (19, 55, 36, 2), (55, 54, 37, 36), (9, 47, 34, 1), (47, 46, 35, 34), (26, 27, 56, 58), (55, 53, 57, 59), (31, 59, 57, 30), (41, 40, 58, 59), (47, 57, 56, 46), (53, 52, 56, 57), (54, 58, 56, 52), (55, 59, 58, 54), (24, 63, 61, 25), (50, 62, 60, 48), (29, 28, 60, 62), (44, 61, 60, 45), (42, 43, 62, 63), (51, 63, 62, 50), (51, 49, 61, 63), (49, 48, 60, 61), (24, 26, 58, 63), (25, 61, 56, 27), (28, 30, 57, 60), (29, 62, 59, 31), (42, 63, 58, 40), (44, 46, 56, 61), (45, 60, 57, 47), (43, 41, 59, 62)])
me_cube_001.materials.append(mat_object)
me_cube_001.use_remesh_preserve_volume = False
me_cube_001.use_remesh_preserve_attributes = False
me_cube_001.use_mirror_vertex_groups = False
me_cube_001.update()

# ---- objects
ob_hypercube2 = bpy.data.objects.new('Hypercube2', me_cube_015)
ob_mirror_bottom = bpy.data.objects.new('Mirror_Bottom', me_cube_002)
ob_text = bpy.data.objects.new('Text', me_mesh)
ob_cube = bpy.data.objects.new('Cube', me_cube_004)
ob_hypercube_backup = bpy.data.objects.new('Hypercube_Backup', me_cube_008)
ob_cube_backup = bpy.data.objects.new('Cube_Backup', me_cube_001)

# ---- transforms, parenting, visibility, modifiers, constraints
ob_hypercube2.location = (0.0, 12.0, 4.001)
ob_hypercube2.lock_rotations_4d = False
ob_hypercube2.empty_display_type = 'ARROWS'
ob_hypercube2.lineart.crease_threshold = 0.0
ob_mirror_bottom.location = (0.0, 100.0, 0.0)
ob_mirror_bottom.lineart.crease_threshold = 0.0
ob_text.location = (-6.211, -3.586, 4.478)
ob_text.rotation_euler = (1.571, 0.0, 0.6109)
ob_text.lineart.crease_threshold = 0.0
ob_cube.location = (0.0, 12.0, 4.001)
ob_cube.lineart.crease_threshold = 0.0
ob_hypercube_backup.location = (-9.0, 49.0, 14.0)
ob_hypercube_backup.lock_rotations_4d = False
ob_hypercube_backup.empty_display_type = 'ARROWS'
ob_hypercube_backup.lineart.crease_threshold = 0.0
ob_cube_backup.location = (-9.0, 49.0, 19.0)
ob_cube_backup.lock_rotations_4d = False
ob_cube_backup.empty_display_type = 'ARROWS'
ob_cube_backup.lineart.crease_threshold = 0.0

# ---- collection membership
col_collection_1.objects.link(ob_hypercube2)
col_collection_1.objects.link(ob_mirror_bottom)
col_collection_3.objects.link(ob_text)
col_collection_3.objects.link(ob_cube)
col_collection_3.objects.link(ob_hypercube_backup)
col_collection_3.objects.link(ob_cube_backup)

# ---- scene / render settings (as saved in the file)
scene.frame_start = 0; scene.frame_end = 0; scene.frame_set(0)
scene.render.engine = 'BLENDER_EEVEE_NEXT'
scene.render.resolution_percentage = 50
scene.render.dither_intensity = 0.0
scene.cycles.use_denoising = False
scene.cycles.samples = 10
scene.cycles.sampling_pattern = 'TABULATED_SOBOL'
scene.cycles.light_sampling_threshold = 0.0
scene.cycles.use_adaptive_sampling = False
scene.cycles.use_light_tree = False
scene.cycles.blur_glossy = 0.0
scene.cycles.pixel_filter_type = 'GAUSSIAN'
scene.cycles.sample_clamp_indirect = 0.0
scene.view_settings.view_transform = 'Standard'
bpy.context.view_layer.update()

# ---- added for rendering (the .blend has no active camera): camera
cam_auto = bpy.data.cameras.new('AutoCamera')
cam_auto.lens = 50.0
cam_auto.sensor_width = 36.0
cam_auto.clip_end = 5765.79
ob_auto_camera = bpy.data.objects.new('AutoCamera', cam_auto)
scene.collection.objects.link(ob_auto_camera)
ob_auto_camera.location = (328.537, -294.244, 267.338)
ob_auto_camera.rotation_euler = (1.09748, -7.21219e-08, 0.694738)
scene.camera = ob_auto_camera
bpy.context.view_layer.update()
